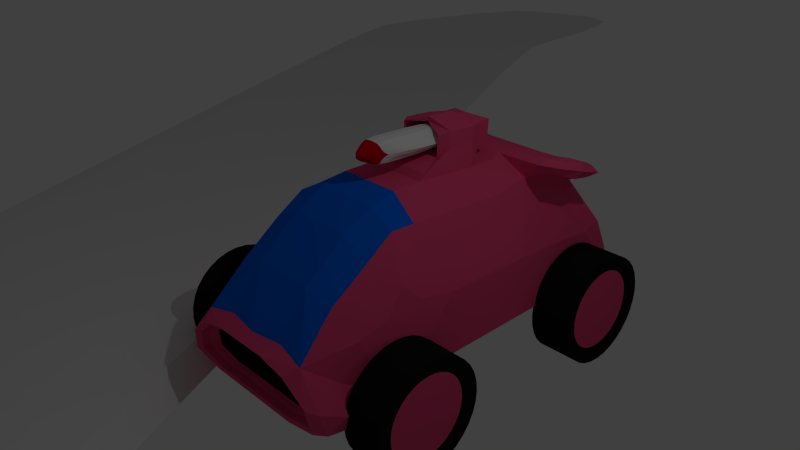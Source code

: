 # Source: Bridge_v2.blend  (saved by Blender 2.76.0; exported with 4.5.12 LTS)
import bpy
from mathutils import Matrix  # noqa: F401  (used for matrix-valued properties, if any)

bpy.ops.wm.read_factory_settings(use_empty=True)
scene = bpy.context.scene
scene.name = 'Scene'

# ---- collections
col_collection_1 = bpy.data.collections.new('Collection 1'); scene.collection.children.link(col_collection_1)

# ---- materials (node trees are filled in below, after node groups)
mat_body = bpy.data.materials.new('Body')
mat_body.alpha_threshold = 0.0
mat_body.use_transparent_shadow = False
mat_body.diffuse_color = (0.8, 0.07074, 0.1984, 1.0)
mat_body.roughness = 0.5
mat_body.line_color = (0.0, 0.0, 0.0, 1.0)
mat_glass = bpy.data.materials.new('Glass')
mat_glass.alpha_threshold = 0.0
mat_glass.use_transparent_shadow = False
mat_glass.diffuse_color = (0.0, 0.1365, 0.8, 1.0)
mat_glass.roughness = 0.5
mat_tire = bpy.data.materials.new('Tire')
mat_tire.alpha_threshold = 0.0
mat_tire.use_transparent_shadow = False
mat_tire.diffuse_color = (0.009018, 0.009018, 0.009018, 1.0)
mat_tire.roughness = 0.5
mat_base_002 = bpy.data.materials.new('Base.002')
mat_base_002.alpha_threshold = 0.0
mat_base_002.use_transparent_shadow = False
mat_base_002.roughness = 0.5
mat_hub_002 = bpy.data.materials.new('Hub.002')
mat_hub_002.alpha_threshold = 0.0
mat_hub_002.use_transparent_shadow = False
mat_hub_002.diffuse_color = (0.1025, 0.1025, 0.1025, 1.0)
mat_hub_002.roughness = 0.5
mat_wheel_002 = bpy.data.materials.new('Wheel.002')
mat_wheel_002.alpha_threshold = 0.0
mat_wheel_002.use_transparent_shadow = False
mat_wheel_002.diffuse_color = (0.01222, 0.01222, 0.01222, 1.0)
mat_wheel_002.roughness = 0.5
mat_body_002 = bpy.data.materials.new('Body.002')
mat_body_002.alpha_threshold = 0.0
mat_body_002.use_transparent_shadow = False
mat_body_002.roughness = 0.5
mat_glass_002 = bpy.data.materials.new('Glass.002')
mat_glass_002.alpha_threshold = 0.0
mat_glass_002.use_transparent_shadow = False
mat_glass_002.roughness = 0.5
mat_base = bpy.data.materials.new('Base')
mat_base.alpha_threshold = 0.0
mat_base.use_transparent_shadow = False
mat_base.roughness = 0.5
mat_hub = bpy.data.materials.new('Hub')
mat_hub.alpha_threshold = 0.0
mat_hub.use_transparent_shadow = False
mat_hub.diffuse_color = (0.1025, 0.1025, 0.1025, 1.0)
mat_hub.roughness = 0.5
mat_wheel = bpy.data.materials.new('Wheel')
mat_wheel.alpha_threshold = 0.0
mat_wheel.use_transparent_shadow = False
mat_wheel.diffuse_color = (0.01222, 0.01222, 0.01222, 1.0)
mat_wheel.roughness = 0.5
mat_body_004 = bpy.data.materials.new('Body.004')
mat_body_004.alpha_threshold = 0.0
mat_body_004.use_transparent_shadow = False
mat_body_004.roughness = 0.5
mat_glass_004 = bpy.data.materials.new('Glass.004')
mat_glass_004.alpha_threshold = 0.0
mat_glass_004.use_transparent_shadow = False
mat_glass_004.roughness = 0.5
mat_base_001 = bpy.data.materials.new('Base.001')
mat_base_001.alpha_threshold = 0.0
mat_base_001.use_transparent_shadow = False
mat_base_001.roughness = 0.5
mat_hub_001 = bpy.data.materials.new('Hub.001')
mat_hub_001.alpha_threshold = 0.0
mat_hub_001.use_transparent_shadow = False
mat_hub_001.diffuse_color = (0.1025, 0.1025, 0.1025, 1.0)
mat_hub_001.roughness = 0.5
mat_wheel_001 = bpy.data.materials.new('Wheel.001')
mat_wheel_001.alpha_threshold = 0.0
mat_wheel_001.use_transparent_shadow = False
mat_wheel_001.diffuse_color = (0.01222, 0.01222, 0.01222, 1.0)
mat_wheel_001.roughness = 0.5
mat_body_001 = bpy.data.materials.new('Body.001')
mat_body_001.alpha_threshold = 0.0
mat_body_001.use_transparent_shadow = False
mat_body_001.roughness = 0.5
mat_glass_001 = bpy.data.materials.new('Glass.001')
mat_glass_001.alpha_threshold = 0.0
mat_glass_001.use_transparent_shadow = False
mat_glass_001.roughness = 0.5
mat_base_003 = bpy.data.materials.new('Base.003')
mat_base_003.alpha_threshold = 0.0
mat_base_003.use_transparent_shadow = False
mat_base_003.roughness = 0.5
mat_hub_003 = bpy.data.materials.new('Hub.003')
mat_hub_003.alpha_threshold = 0.0
mat_hub_003.use_transparent_shadow = False
mat_hub_003.diffuse_color = (0.1025, 0.1025, 0.1025, 1.0)
mat_hub_003.roughness = 0.5
mat_wheel_003 = bpy.data.materials.new('Wheel.003')
mat_wheel_003.alpha_threshold = 0.0
mat_wheel_003.use_transparent_shadow = False
mat_wheel_003.diffuse_color = (0.01222, 0.01222, 0.01222, 1.0)
mat_wheel_003.roughness = 0.5
mat_body_003 = bpy.data.materials.new('Body.003')
mat_body_003.alpha_threshold = 0.0
mat_body_003.use_transparent_shadow = False
mat_body_003.roughness = 0.5
mat_glass_003 = bpy.data.materials.new('Glass.003')
mat_glass_003.alpha_threshold = 0.0
mat_glass_003.use_transparent_shadow = False
mat_glass_003.roughness = 0.5
mat_blade_002 = bpy.data.materials.new('Blade.002')
mat_blade_002.alpha_threshold = 0.0
mat_blade_002.use_transparent_shadow = False
mat_blade_002.diffuse_color = (0.6166, 0.0, 0.0107, 1.0)
mat_blade_002.roughness = 0.5
mat_pummel_002 = bpy.data.materials.new('Pummel.002')
mat_pummel_002.alpha_threshold = 0.0
mat_pummel_002.use_transparent_shadow = False
mat_pummel_002.roughness = 0.5

# ---- material node trees

# ---- world
world_world = bpy.data.worlds.new('World'); scene.world = world_world
world_world.color = (0.05088, 0.05088, 0.05088)
world_world.use_sun_shadow = False
world_world.sun_shadow_jitter_overblur = 0.0
world_world.cycles.sampling_method = 'NONE'
world_world.cycles.sample_map_resolution = 256

# ---- cameras
cam_camera = bpy.data.cameras.new('Camera')
cam_camera.clip_end = 100.0
cam_camera.lens = 35.0
cam_camera.sensor_width = 32.0
cam_camera.sensor_height = 18.0
cam_camera.ortho_scale = 7.314
cam_camera.dof.focus_distance = 0.0
cam_camera.dof.aperture_fstop = 128.0

# ---- lights
light_lamp = bpy.data.lights.new('Lamp', 'POINT')
light_lamp.transmission_factor = 0.0
light_lamp.cutoff_distance = 30.0
light_lamp.energy = 100.0
light_lamp.shadow_buffer_clip_start = 1.001
light_lamp.shadow_soft_size = 0.1
light_lamp.shadow_maximum_resolution = 0.006
light_lamp.use_absolute_resolution = True
light_lamp.cycles.use_multiple_importance_sampling = False

# ---- meshes
me_cube_007 = bpy.data.meshes.new('Cube.007')
me_cube_007.from_pydata([(-1.0, 1.0, -1.0), (-1.0, 1.0, 1.0), (-1.0, 0.0, 1.0), (-1.0, 0.0, -1.0), (-2.707, 4.013, -10.28), (-2.712, 4.025, -8.306), (-0.3333, 1.0, -1.0), (-0.3333, 1.0, 1.0), (-2.057, 4.316, -10.28), (-2.062, 4.328, -8.306), (-0.3333, 0.0, 1.0), (-0.3333, 0.0, -1.0), (-2.017, 4.207, -7.689), (-2.012, 4.195, -9.661), (-2.664, 3.905, -7.689), (-2.66, 3.894, -9.661), (0.0, 1.0, -1.0), (0.0, 0.0, 1.0), (0.0, 0.0, -1.0), (0.0, 1.0, 1.0), (-0.4639, 1.249, 0.326), (-1.129, 1.224, -1.672), (-0.4636, 1.248, -1.672), (-1.129, 1.225, 0.326), (-1.0, 0.8193, 1.0), (-1.0, 0.8193, -1.0), (-0.3333, 0.8193, -1.0), (-0.3333, 0.8192, 1.0), (0.0, 0.8193, 1.0), (0.0, 0.8193, -1.0), (-3.562, 6.174, -21.42), (-3.567, 6.186, -19.45), (-2.912, 6.477, -21.42), (-2.916, 6.489, -19.45), (0.0, 1.0, -1.0), (0.0, 0.0, 1.0), (0.0, 0.0, -1.0), (0.0, 1.0, 1.0), (0.0, 0.8193, -1.0), (0.0, 0.8193, 1.0), (-1.0, 0.0, -1.0), (-0.3333, 0.0, -1.0), (-0.3333, 0.0, 1.0), (0.0, 0.0, 1.0), (0.0, 0.0, -1.0), (-1.0, 0.0, 1.0), (0.0, 0.0, 1.0), (0.0, 0.0, -1.0), (-0.6667, 0.0, 1.0), (-2.387, 4.177, -8.306), (-2.382, 4.165, -10.28), (-0.6667, 0.0, -1.0), (-0.6667, 1.0, -1.0), (-0.6667, 1.0, 1.0), (-2.336, 4.045, -9.661), (-2.34, 4.056, -7.689), (-0.7965, 1.237, 0.326), (-0.7962, 1.236, -1.672), (-0.6667, 0.8193, -1.0), (-0.6667, 0.8193, 1.0), (-3.241, 6.337, -19.45), (-3.237, 6.326, -21.42), (-0.6667, 0.0, 1.0), (-0.6667, 0.0, -1.0), (-0.8192, 0.0, 1.0), (-2.545, 4.089, -10.28), (-0.8192, 1.0, -1.0), (-2.502, 3.98, -7.689), (-0.9628, 1.231, 0.326), (-0.8192, 0.8193, 1.0), (-3.399, 6.25, -21.42), (-0.8192, 0.0, 1.0), (-2.549, 4.101, -8.306), (-0.8192, 0.0, -1.0), (-0.8192, 1.0, 1.0), (-2.498, 3.969, -9.661), (-0.9625, 1.23, -1.672), (-0.8192, 0.8193, -1.0), (-3.404, 6.262, -19.45), (-0.8192, 0.0, -1.0)], [], [(24, 1, 0, 25), (69, 74, 1, 24), (14, 5, 4, 15), (9, 8, 32, 33), (20, 7, 6, 22), (67, 72, 5, 14), (58, 52, 6, 26), (39, 37, 7, 27), (54, 50, 8, 13), (57, 54, 13, 22), (68, 67, 14, 23), (9, 12, 13, 8), (23, 14, 15, 21), (37, 19, 16, 34), (38, 34, 16, 29), (1, 23, 21, 0), (74, 68, 23, 1), (52, 57, 22, 6), (12, 20, 22, 13), (47, 38, 29, 44), (46, 39, 27, 42), (63, 58, 26, 41), (71, 69, 24, 45), (45, 24, 25, 40), (60, 33, 32, 61), (4, 5, 31, 30), (65, 4, 30, 70), (49, 9, 33, 60), (43, 28, 39, 46), (41, 26, 38, 47), (26, 6, 34, 38), (7, 37, 34, 6), (28, 19, 37, 39), (11, 41, 47, 36), (17, 43, 46, 35), (2, 45, 40, 3), (64, 71, 45, 2), (51, 63, 41, 11), (35, 46, 42, 10), (36, 47, 44, 18), (73, 79, 63, 51), (10, 42, 62, 48), (72, 49, 60, 78), (8, 50, 61, 32), (78, 60, 61, 70), (42, 27, 59, 62), (79, 77, 58, 63), (66, 76, 57, 52), (7, 20, 56, 53), (20, 12, 55, 56), (76, 75, 54, 57), (75, 65, 50, 54), (77, 66, 52, 58), (12, 9, 49, 55), (27, 7, 53, 59), (25, 0, 66, 77), (15, 4, 65, 75), (21, 15, 75, 76), (0, 21, 76, 66), (40, 25, 77, 79), (31, 78, 70, 30), (5, 72, 78, 31), (3, 40, 79, 73), (48, 62, 71, 64), (50, 65, 70, 61), (62, 59, 69, 71), (53, 56, 68, 74), (56, 55, 67, 68), (55, 49, 72, 67), (59, 53, 74, 69)])
me_cube_007.use_remesh_preserve_volume = False
me_cube_007.use_remesh_preserve_attributes = False
me_cube_007.use_mirror_vertex_groups = False
me_cube_007.update()
me_cube_002 = bpy.data.meshes.new('Cube.002')
me_cube_002.from_pydata([(-0.2766, 0.287, 0.7852), (-0.2766, -0.06521, 0.8537), (0.2766, -0.06521, 0.8537), (0.2766, 0.287, 0.7852), (0.2766, 0.1089, 0.819), (-0.2766, 0.1089, 0.819), (-1.788e-07, -0.06521, 0.8537), (-2.98e-08, 0.287, 0.7852), (-0.2466, 0.3098, 1.045), (-0.2466, 0.151, 1.075), (-3.981e-08, 0.3503, 0.9647), (-0.2766, -0.03468, 0.9233), (-1.769e-07, -0.03468, 0.9233), (0.2766, -0.03468, 0.9233), (0.2466, 0.151, 1.075), (0.2466, 0.3098, 1.045), (-9.861e-08, 0.1652, 0.9901), (0.1383, -0.06521, 0.8537), (0.1383, 0.287, 0.7852), (0.1383, -0.03468, 0.9233), (0.1912, 0.3905, 0.9322), (0.1912, 0.09716, 0.9788), (-0.1383, 0.287, 0.7852), (-0.1383, -0.06521, 0.8537), (-0.1912, 0.3905, 0.9322), (-0.1383, -0.03468, 0.9233), (-0.1912, 0.09716, 0.9788), (-0.2466, 0.316, 1.221), (-0.2466, 0.1572, 1.251), (0.2466, 0.1572, 1.251), (0.2466, 0.316, 1.221), (0.1912, 0.4002, 1.205), (0.1912, 0.1069, 1.213), (-0.1912, 0.4002, 1.205), (-0.1912, 0.1069, 1.252), (-4.843e-08, 0.3464, 1.253), (-1.148e-07, 0.1572, 1.283), (-6.171e-08, 0.316, 1.31), (-1.148e-07, 0.1572, 1.341), (-4.843e-08, 0.4095, 1.253), (-0.1912, 0.4634, 1.205), (0.1912, 0.4634, 1.205), (-0.1912, 0.4536, 0.9322), (0.1912, 0.4536, 0.9322), (-3.981e-08, 0.4135, 0.9647)], [], [(5, 1, 11, 9), (4, 3, 15, 14), (10, 24, 42, 44), (22, 0, 8, 24), (24, 26, 16, 10), (25, 12, 16, 26), (19, 21, 16, 12), (20, 10, 16, 21), (0, 5, 9, 8), (2, 4, 14, 13), (6, 17, 19, 12), (18, 7, 10, 20), (3, 18, 20, 15), (8, 9, 28, 27), (13, 14, 21, 19), (33, 40, 42, 24), (11, 25, 26, 9), (20, 21, 32, 31), (7, 22, 24, 10), (30, 31, 32, 29), (27, 28, 34, 33), (9, 26, 34, 28), (14, 15, 30, 29), (24, 8, 27, 33), (26, 24, 33, 34), (21, 14, 29, 32), (15, 20, 31, 30), (35, 36, 34, 33), (37, 30, 31, 35), (36, 32, 29, 38), (37, 27, 28, 38), (30, 37, 38, 29), (34, 36, 38, 28), (27, 37, 35, 33), (31, 32, 36, 35), (20, 10, 44, 43), (31, 20, 43, 41), (31, 41, 39, 35), (44, 39, 41, 43), (44, 42, 40, 39), (13, 19, 17, 2), (11, 1, 23, 25), (33, 35, 39, 40), (6, 12, 25, 23), (20, 31, 35, 10), (33, 24, 10, 35)])
me_cube_002.materials.append(mat_body)
me_cube_002.materials.append(mat_glass)
me_cube_002.materials.append(mat_tire)
me_cube_002.use_remesh_preserve_volume = False
me_cube_002.use_remesh_preserve_attributes = False
me_cube_002.use_mirror_vertex_groups = False
me_cube_002.update()
me_cube_001 = bpy.data.meshes.new('Cube.001')
me_cube_001.from_pydata([(1.174, 0.8811, -0.3582), (1.174, 0.8302, -0.2983), (0.9904, 0.8811, -0.3582), (0.9904, 0.8302, -0.2983)], [], [(3, 1, 0, 2)])
me_cube_001.polygons.foreach_set('material_index', [15])
me_cube_001.materials.append(mat_body)
me_cube_001.materials.append(mat_glass)
me_cube_001.materials.append(mat_tire)
me_cube_001.materials.append(mat_base_002)
me_cube_001.materials.append(mat_hub_002)
me_cube_001.materials.append(mat_wheel_002)
me_cube_001.materials.append(mat_body_002)
me_cube_001.materials.append(mat_glass_002)
me_cube_001.materials.append(mat_base)
me_cube_001.materials.append(mat_hub)
me_cube_001.materials.append(mat_wheel)
me_cube_001.materials.append(mat_body_004)
me_cube_001.materials.append(mat_glass_004)
me_cube_001.materials.append(mat_base_001)
me_cube_001.materials.append(mat_hub_001)
me_cube_001.materials.append(mat_wheel_001)
me_cube_001.materials.append(mat_body_001)
me_cube_001.materials.append(mat_glass_001)
me_cube_001.materials.append(mat_base_003)
me_cube_001.materials.append(mat_hub_003)
me_cube_001.materials.append(mat_wheel_003)
me_cube_001.materials.append(mat_body_003)
me_cube_001.materials.append(mat_glass_003)
me_cube_001.use_remesh_preserve_volume = False
me_cube_001.use_remesh_preserve_attributes = False
me_cube_001.use_mirror_vertex_groups = False
me_cube_001.update()
me_cube = bpy.data.meshes.new('Cube')
me_cube.from_pydata([(-0.3883, -0.7695, -0.6275), (-0.2766, -0.3648, 0.7966), (-0.7021, -0.4229, 0.1977), (-0.2766, -0.7462, 0.2246), (-0.7766, 0.8597, -0.1964), (-0.3883, 1.119, -0.2687), (-0.7766, -0.1465, -0.07314), (0.7766, 0.348, -0.1074), (-0.2766, 0.287, 0.7852), (-0.5, 0.409, -1.0), (-0.7021, -0.6771, -0.1836), (0.7766, -0.1465, -0.07314), (-0.2766, -0.06521, 0.8537), (-0.5, -0.2278, -1.0), (-0.5, 1.068, -1.0), (-0.2766, 0.4941, 0.8198), (0.7766, 0.8597, -0.1964), (-0.7766, 0.348, -0.1074), (0.2766, 0.8629, 0.5304), (0.5, 1.068, -1.0), (0.5, -0.2278, -1.0), (0.2766, -0.06521, 0.8537), (0.5, 0.409, -1.0), (0.2766, 0.287, 0.7852), (0.3883, 1.119, -0.2687), (0.2766, -0.7462, 0.2246), (0.2766, -0.3648, 0.7966), (0.3883, -0.7695, -0.6275), (0.7021, -0.6771, -0.1836), (0.7021, -0.4229, 0.1977), (0.5, -0.7472, -1.0), (-0.5, -0.7472, -1.0), (0.8511, -0.8315, -0.7517), (-0.8511, -0.8315, -0.7517), (-0.2498, -0.9978, -0.2911), (-0.4516, -0.9576, -0.9639), (0.7014, -0.9777, -0.6275), (0.2498, -0.9978, -0.2911), (0.4516, -0.9576, -0.9639), (-0.7014, -0.9777, -0.6275), (0.6261, -0.9299, -0.6275), (-0.4031, -0.9119, -0.9278), (-0.223, -0.9478, -0.3272), (-0.6261, -0.9299, -0.6275), (0.4031, -0.9119, -0.9278), (0.223, -0.9478, -0.3272), (-0.4174, -0.882, -0.6275), (0.2688, -0.87, -0.8277), (0.1487, -0.894, -0.4273), (0.4174, -0.882, -0.6275), (-0.2688, -0.87, -0.8277), (-0.1487, -0.894, -0.4273), (-0.2766, 0.7055, 0.743), (0.2766, 0.7055, 0.743), (-0.7266, 0.4659, 0.8659), (0.2766, 0.4941, 0.8198), (-0.2766, 0.8629, 0.5304), (0.7266, 0.4659, 0.8659), (-0.9, 0.6785, 0.723), (0.9, 0.6785, 0.723), (0.7266, 0.8911, 0.5322), (-0.7266, 0.7096, 0.7925), (-0.7266, 0.8912, 0.5322), (-0.7266, 0.6474, 0.6056), (0.7266, 0.6474, 0.6056), (0.7266, 0.7096, 0.7925), (0.6989, -0.7634, -0.5636), (-0.4721, 1.247, -0.8172), (0.6795, 1.054, -0.2506), (-0.2936, -0.9027, -0.2408), (0.5213, -0.7289, 0.1226), (-0.8191, 1.016, -0.7991), (-0.5213, -0.7289, 0.1226), (-0.6795, 1.054, -0.2506), (0.5213, -0.3794, 0.6469), (-0.3045, 0.9133, 0.2967), (-0.2766, -0.5239, 0.6074), (-0.6524, 0.7025, 0.4059), (0.8191, 0.3937, -0.7769), (-0.8191, -0.2075, -0.7683), (0.5399, 0.3023, 0.562), (-0.5399, -0.08553, 0.622), (-0.7766, 0.09794, -0.09052), (0.7766, 0.09794, -0.09052), (0.2766, 0.1089, 0.819), (-0.5, 0.08698, -1.0), (0.8191, -0.2075, -0.7683), (0.5399, -0.08553, 0.622), (-0.6989, -0.7634, -0.5636), (-0.5213, -0.3794, 0.6469), (-0.758, -0.3364, 0.00339), (0.758, -0.3364, 0.00339), (0.2766, -0.2262, 0.8571), (-0.4777, -0.5645, -0.9255), (-0.8191, 0.3937, -0.7769), (-0.5399, 0.3023, 0.562), (0.8191, 1.016, -0.7991), (0.6524, 0.7025, 0.4059), (-0.5, 0.7365, -1.0), (0.2766, 0.4289, 0.7772), (0.7766, 0.6024, -0.138), (-0.7766, 0.6024, -0.138), (0.4721, 1.247, -0.8172), (0.2936, -0.9027, -0.2408), (0.3045, 0.9133, 0.2967), (0.2766, -0.5239, 0.6074), (-0.2766, 0.1089, 0.819), (0.5, 0.08698, -1.0), (-0.2766, -0.2262, 0.8571), (0.4777, -0.5645, -0.9255), (0.5, 0.7365, -1.0), (-0.2766, 0.4289, 0.7772), (1.118e-07, 0.8629, 0.5304), (1.49e-07, 1.068, -1.0), (2.98e-08, -0.2278, -1.0), (-1.788e-07, -0.06521, 0.8537), (8.196e-08, 0.409, -1.0), (-2.98e-08, 0.287, 0.7852), (1.49e-07, 1.119, -0.2687), (-1.341e-07, -0.7462, 0.2246), (-2.608e-07, -0.3648, 0.7966), (0.0, -0.7695, -0.6275), (-0.7393, -0.5328, -0.0704), (0.7393, -0.5328, -0.0704), (-0.4879, -0.9039, -0.991), (0.4879, -0.9039, -0.991), (0.0, -0.7472, -1.0), (0.8378, -0.7683, -0.9379), (-0.8378, -0.7683, -0.9379), (0.7764, -0.9412, -0.6586), (-0.7764, -0.9412, -0.6586), (-0.2297, -0.9843, -0.3182), (0.2297, -0.9843, -0.3182), (-0.4152, -0.9473, -0.9369), (0.4152, -0.9473, -0.9369), (0.6449, -0.9658, -0.6275), (-0.6449, -0.9658, -0.6275), (-0.4876, -0.9928, -0.3752), (0.0, -0.9978, -0.2911), (0.0, -0.9576, -0.9639), (-0.7398, -0.9626, -0.8798), (0.7398, -0.9626, -0.8798), (0.4876, -0.9928, -0.3752), (-0.2044, -0.9104, -0.3522), (0.2044, -0.9104, -0.3522), (-0.3695, -0.8775, -0.9028), (0.3695, -0.8775, -0.9028), (0.574, -0.894, -0.6275), (-0.574, -0.894, -0.6275), (0.6605, -0.9164, -0.8528), (0.4353, -0.9433, -0.4023), (0.0, -0.9119, -0.9278), (-0.6605, -0.9164, -0.8528), (-0.4353, -0.9433, -0.4023), (0.0, -0.9478, -0.3272), (0.253, -0.8895, -0.5024), (-0.3731, -0.8745, -0.7527), (-0.253, -0.8895, -0.5024), (0.0, -0.8715, -0.8027), (0.3731, -0.8745, -0.7527), (0.0, -0.8925, -0.4523), (-0.2766, 0.837, 0.6175), (-0.5274, 0.7065, 0.7553), (0.5274, 0.7065, 0.7553), (0.2766, 0.5605, 0.8345), (0.2766, 0.837, 0.6175), (-0.2766, 0.5605, 0.8345), (1.192e-07, 0.7055, 0.743), (0.5274, 0.87, 0.5309), (8.941e-08, 0.4941, 0.8198), (-0.5274, 0.4871, 0.8313), (-0.5274, 0.87, 0.5309), (0.5274, 0.4871, 0.8313), (-0.8566, 0.6531, 0.6342), (0.8566, 0.6531, 0.6342), (-0.8566, 0.7039, 0.7999), (0.8566, 0.7039, 0.7999), (0.8566, 0.8521, 0.5808), (-0.8566, 0.5049, 0.8533), (-0.8566, 0.8521, 0.5808), (0.8566, 0.5049, 0.8533), (0.7266, 0.4957, 0.7541), (0.7266, 0.5424, 0.8943), (-0.7266, 0.5424, 0.8943), (-0.7266, 0.4957, 0.7541), (0.7266, 0.8613, 0.644), (0.7266, 0.8146, 0.5038), (-0.7266, 0.8613, 0.644), (-0.7266, 0.8146, 0.5038), (0.6909, 1.136, -0.667), (0.5575, -0.926, -0.3034), (-0.5575, -0.926, -0.3034), (-0.6909, 1.136, -0.667), (0.5679, 0.8559, 0.3748), (0.5306, -0.5262, 0.438), (-0.5306, -0.5262, 0.438), (-0.5679, 0.8559, 0.3748), (0.8191, 0.08972, -0.7726), (-0.8191, 0.08972, -0.7726), (0.5399, 0.1062, 0.5916), (-0.5399, 0.1062, 0.5916), (0.8736, -0.5375, -0.7947), (0.5352, -0.2537, 0.6436), (-0.8736, -0.5375, -0.7947), (-0.5352, -0.2537, 0.6436), (-0.8191, 0.703, -0.7845), (-0.5665, 0.4828, 0.6537), (0.8191, 0.703, -0.7845), (0.5665, 0.4828, 0.6537), (1.636e-07, 1.247, -0.8172), (-1.975e-08, -0.9286, -0.2446), (1.107e-07, 0.9133, 0.2967), (-2.25e-07, -0.5239, 0.6074), (5.96e-08, 0.08698, -1.0), (-2.298e-07, -0.2262, 0.8571), (4.371e-09, -0.5577, -0.9454), (1.192e-07, 0.7365, -1.0), (4.773e-08, 0.4289, 0.7772), (0.804, -0.9132, -0.9079), (-0.804, -0.9132, -0.9079), (0.0, -0.9039, -0.991), (0.4484, -0.9796, -0.3955), (-0.4484, -0.9796, -0.3955), (0.0, -0.9843, -0.3182), (0.6803, -0.9519, -0.8595), (-0.6803, -0.9519, -0.8595), (0.0, -0.9473, -0.9369), (0.3897, -0.9059, -0.4273), (-0.3897, -0.9059, -0.4273), (0.0, -0.9101, -0.3585), (0.5886, -0.882, -0.8277), (-0.5886, -0.882, -0.8277), (0.0, -0.8779, -0.8966), (0.0, -0.882, -0.6275), (1.215e-07, 0.837, 0.6175), (-0.5274, 0.8431, 0.6241), (-0.5274, 0.556, 0.8495), (0.5274, 0.8431, 0.6241), (0.5274, 0.556, 0.8495), (1.043e-07, 0.5605, 0.8345), (-0.8229, 0.5359, 0.7524), (-0.8229, 0.7847, 0.5572), (0.8229, 0.7847, 0.5572), (0.8229, 0.5359, 0.7524), (-0.8229, 0.5723, 0.8676), (-0.8229, 0.8211, 0.6724), (0.8229, 0.8211, 0.6724), (0.8229, 0.5723, 0.8676), (1.174, -0.2393, -0.8975), (1.174, -0.2449, -0.7709), (1.174, -0.2617, -0.6493), (1.174, -0.2889, -0.5372), (1.174, -0.3255, -0.4389), (1.174, -0.3701, -0.3582), (1.174, -0.421, -0.2983), (1.174, -0.4762, -0.2614), (1.174, -0.5337, -0.2489), (1.174, -0.5911, -0.2614), (1.174, -0.6463, -0.2983), (1.174, -0.6972, -0.3582), (1.174, -0.7418, -0.4389), (1.174, -0.7784, -0.5372), (1.174, -0.8056, -0.6493), (1.174, -0.8224, -0.7709), (1.174, -0.8281, -0.8975), (1.174, -0.8224, -1.024), (1.174, -0.8056, -1.146), (1.174, -0.7784, -1.258), (1.174, -0.7418, -1.356), (1.174, -0.6972, -1.437), (1.174, -0.6463, -1.497), (1.174, -0.5911, -1.534), (1.174, -0.5337, -1.546), (1.174, -0.4762, -1.534), (1.174, -0.421, -1.497), (1.174, -0.3701, -1.437), (1.174, -0.3255, -1.356), (1.174, -0.2889, -1.258), (1.174, -0.2617, -1.146), (1.174, -0.2449, -1.024), (1.146, -0.3182, -0.8975), (1.146, -0.3223, -0.8048), (1.146, -0.3346, -0.7158), (1.146, -0.3545, -0.6337), (1.146, -0.3813, -0.5618), (1.146, -0.4139, -0.5027), (1.146, -0.4512, -0.4589), (1.146, -0.4916, -0.4319), (1.146, -0.5337, -0.4227), (1.146, -0.5757, -0.4319), (1.146, -0.6161, -0.4589), (1.146, -0.6534, -0.5027), (1.146, -0.686, -0.5618), (1.146, -0.7128, -0.6337), (1.146, -0.7328, -0.7158), (1.146, -0.745, -0.8048), (1.146, -0.7492, -0.8975), (1.146, -0.745, -0.9901), (1.146, -0.7328, -1.079), (1.146, -0.7128, -1.161), (1.146, -0.686, -1.233), (1.146, -0.6534, -1.292), (1.146, -0.6161, -1.336), (1.146, -0.5757, -1.363), (1.146, -0.5337, -1.372), (1.146, -0.4916, -1.363), (1.146, -0.4512, -1.336), (1.146, -0.4139, -1.292), (1.146, -0.3813, -1.233), (1.146, -0.3545, -1.161), (1.146, -0.3346, -1.079), (1.146, -0.3223, -0.9901), (1.146, -0.3182, -0.8975), (1.146, -0.3223, -0.8048), (1.146, -0.3346, -0.7158), (1.146, -0.3545, -0.6337), (1.146, -0.3813, -0.5618), (1.146, -0.4139, -0.5027), (1.146, -0.4512, -0.4589), (1.146, -0.4916, -0.4319), (1.146, -0.5337, -0.4227), (1.146, -0.5757, -0.4319), (1.146, -0.6161, -0.4589), (1.146, -0.6534, -0.5027), (1.146, -0.686, -0.5618), (1.146, -0.7128, -0.6337), (1.146, -0.7328, -0.7158), (1.146, -0.745, -0.8048), (1.146, -0.7492, -0.8975), (1.146, -0.745, -0.9901), (1.146, -0.7328, -1.079), (1.146, -0.7128, -1.161), (1.146, -0.686, -1.233), (1.146, -0.6534, -1.292), (1.146, -0.6161, -1.336), (1.146, -0.5757, -1.363), (1.146, -0.5337, -1.372), (1.146, -0.4916, -1.363), (1.146, -0.4512, -1.336), (1.146, -0.4139, -1.292), (1.146, -0.3813, -1.233), (1.146, -0.3545, -1.161), (1.146, -0.3346, -1.079), (1.146, -0.3223, -0.9901), (1.146, -0.5337, -0.8975), (0.9904, -0.2393, -0.8975), (0.9904, -0.2449, -0.7709), (0.9904, -0.2617, -0.6493), (0.9904, -0.2889, -0.5372), (0.9904, -0.3255, -0.4389), (0.9904, -0.3701, -0.3582), (0.9904, -0.421, -0.2983), (0.9904, -0.4762, -0.2614), (0.9904, -0.5337, -0.2489), (0.9904, -0.5911, -0.2614), (0.9904, -0.6463, -0.2983), (0.9904, -0.6972, -0.3582), (0.9904, -0.7418, -0.4389), (0.9904, -0.7784, -0.5372), (0.9904, -0.8056, -0.6493), (0.9904, -0.8224, -0.7709), (0.9904, -0.8281, -0.8975), (0.9904, -0.8224, -1.024), (0.9904, -0.8056, -1.146), (0.9904, -0.7784, -1.258), (0.9904, -0.7418, -1.356), (0.9904, -0.6972, -1.437), (0.9904, -0.6463, -1.497), (0.9904, -0.5911, -1.534), (0.9904, -0.5337, -1.546), (0.9904, -0.4762, -1.534), (0.9904, -0.421, -1.497), (0.9904, -0.3701, -1.437), (0.9904, -0.3255, -1.356), (0.9904, -0.2889, -1.258), (0.9904, -0.2617, -1.146), (0.9904, -0.2449, -1.024), (0.8066, -0.2393, -0.8975), (0.8066, -0.2449, -0.7709), (0.8066, -0.2617, -0.6493), (0.8066, -0.2889, -0.5372), (0.8066, -0.3255, -0.4389), (0.8066, -0.3701, -0.3582), (0.8066, -0.421, -0.2983), (0.8066, -0.4762, -0.2614), (0.8066, -0.5337, -0.2489), (0.8066, -0.5911, -0.2614), (0.8066, -0.6463, -0.2983), (0.8066, -0.6972, -0.3582), (0.8066, -0.7418, -0.4389), (0.8066, -0.7784, -0.5372), (0.8066, -0.8056, -0.6493), (0.8066, -0.8224, -0.7709), (0.8066, -0.8281, -0.8975), (0.8066, -0.8224, -1.024), (0.8066, -0.8056, -1.146), (0.8066, -0.7784, -1.258), (0.8066, -0.7418, -1.356), (0.8066, -0.6972, -1.437), (0.8066, -0.6463, -1.497), (0.8066, -0.5911, -1.534), (0.8066, -0.5337, -1.546), (0.8066, -0.4762, -1.534), (0.8066, -0.421, -1.497), (0.8066, -0.3701, -1.437), (0.8066, -0.3255, -1.356), (0.8066, -0.2889, -1.258), (0.8066, -0.2617, -1.146), (0.8066, -0.2449, -1.024), (0.8353, -0.3182, -0.8975), (0.8353, -0.3223, -0.8048), (0.8353, -0.3346, -0.7158), (0.8353, -0.3545, -0.6337), (0.8353, -0.3813, -0.5618), (0.8353, -0.4139, -0.5027), (0.8353, -0.4512, -0.4589), (0.8353, -0.4916, -0.4319), (0.8353, -0.5337, -0.4227), (0.8353, -0.5757, -0.4319), (0.8353, -0.6161, -0.4589), (0.8353, -0.6534, -0.5027), (0.8353, -0.686, -0.5618), (0.8353, -0.7128, -0.6337), (0.8353, -0.7328, -0.7158), (0.8353, -0.745, -0.8048), (0.8353, -0.7492, -0.8975), (0.8353, -0.745, -0.9901), (0.8353, -0.7328, -1.079), (0.8353, -0.7128, -1.161), (0.8353, -0.686, -1.233), (0.8353, -0.6534, -1.292), (0.8353, -0.6161, -1.336), (0.8353, -0.5757, -1.363), (0.8353, -0.5337, -1.372), (0.8353, -0.4916, -1.363), (0.8353, -0.4512, -1.336), (0.8353, -0.4139, -1.292), (0.8353, -0.3813, -1.233), (0.8353, -0.3545, -1.161), (0.8353, -0.3346, -1.079), (0.8353, -0.3223, -0.9901), (0.8353, -0.3182, -0.8975), (0.8353, -0.3223, -0.8048), (0.8353, -0.3346, -0.7158), (0.8353, -0.3545, -0.6337), (0.8353, -0.3813, -0.5618), (0.8353, -0.4139, -0.5027), (0.8353, -0.4512, -0.4589), (0.8353, -0.4916, -0.4319), (0.8353, -0.5337, -0.4227), (0.8353, -0.5757, -0.4319), (0.8353, -0.6161, -0.4589), (0.8353, -0.6534, -0.5027), (0.8353, -0.686, -0.5618), (0.8353, -0.7128, -0.6337), (0.8353, -0.7328, -0.7158), (0.8353, -0.745, -0.8048), (0.8353, -0.7492, -0.8975), (0.8353, -0.745, -0.9901), (0.8353, -0.7328, -1.079), (0.8353, -0.7128, -1.161), (0.8353, -0.686, -1.233), (0.8353, -0.6534, -1.292), (0.8353, -0.6161, -1.336), (0.8353, -0.5757, -1.363), (0.8353, -0.5337, -1.372), (0.8353, -0.4916, -1.363), (0.8353, -0.4512, -1.336), (0.8353, -0.4139, -1.292), (0.8353, -0.3813, -1.233), (0.8353, -0.3545, -1.161), (0.8353, -0.3346, -1.079), (0.8353, -0.3223, -0.9901), (0.8353, -0.5337, -0.8975), (1.174, 1.012, -0.8975), (1.174, 1.006, -0.7709), (1.174, 0.9896, -0.6493), (1.174, 0.9624, -0.5372), (1.174, 0.9258, -0.4389), (1.174, 0.8811, -0.3582), (1.174, 0.8302, -0.2983), (1.174, 0.775, -0.2614), (1.174, 0.7176, -0.2489), (1.174, 0.6601, -0.2614), (1.174, 0.6049, -0.2983), (1.174, 0.554, -0.3582), (1.174, 0.5094, -0.4389), (1.174, 0.4728, -0.5372), (1.174, 0.4456, -0.6493), (1.174, 0.4288, -0.7709), (1.174, 0.4232, -0.8975), (1.174, 0.4288, -1.024), (1.174, 0.4456, -1.146), (1.174, 0.4728, -1.258), (1.174, 0.5094, -1.356), (1.174, 0.554, -1.437), (1.174, 0.6049, -1.497), (1.174, 0.6601, -1.534), (1.174, 0.7176, -1.546), (1.174, 0.775, -1.534), (1.174, 0.8302, -1.497), (1.174, 0.8811, -1.437), (1.174, 0.9258, -1.356), (1.174, 0.9624, -1.258), (1.174, 0.9896, -1.146), (1.174, 1.006, -1.024), (1.146, 0.9331, -0.8975), (1.146, 0.9289, -0.8048), (1.146, 0.9167, -0.7158), (1.146, 0.8968, -0.6337), (1.146, 0.87, -0.5618), (1.146, 0.8373, -0.5027), (1.146, 0.8, -0.4589), (1.146, 0.7596, -0.4319), (1.146, 0.7176, -0.4227), (1.146, 0.6755, -0.4319), (1.146, 0.6351, -0.4589), (1.146, 0.5979, -0.5027), (1.146, 0.5652, -0.5618), (1.146, 0.5384, -0.6337), (1.146, 0.5185, -0.7158), (1.146, 0.5062, -0.8048), (1.146, 0.5021, -0.8975), (1.146, 0.5062, -0.9901), (1.146, 0.5185, -1.079), (1.146, 0.5384, -1.161), (1.146, 0.5652, -1.233), (1.146, 0.5979, -1.292), (1.146, 0.6351, -1.336), (1.146, 0.6755, -1.363), (1.146, 0.7176, -1.372), (1.146, 0.7596, -1.363), (1.146, 0.8, -1.336), (1.146, 0.8373, -1.292), (1.146, 0.87, -1.233), (1.146, 0.8968, -1.161), (1.146, 0.9167, -1.079), (1.146, 0.9289, -0.9901), (1.146, 0.9331, -0.8975), (1.146, 0.9289, -0.8048), (1.146, 0.9167, -0.7158), (1.146, 0.8968, -0.6337), (1.146, 0.87, -0.5618), (1.146, 0.8373, -0.5027), (1.146, 0.8, -0.4589), (1.146, 0.7596, -0.4319), (1.146, 0.7176, -0.4227), (1.146, 0.6755, -0.4319), (1.146, 0.6351, -0.4589), (1.146, 0.5979, -0.5027), (1.146, 0.5652, -0.5618), (1.146, 0.5384, -0.6337), (1.146, 0.5185, -0.7158), (1.146, 0.5062, -0.8048), (1.146, 0.5021, -0.8975), (1.146, 0.5062, -0.9901), (1.146, 0.5185, -1.079), (1.146, 0.5384, -1.161), (1.146, 0.5652, -1.233), (1.146, 0.5979, -1.292), (1.146, 0.6351, -1.336), (1.146, 0.6755, -1.363), (1.146, 0.7176, -1.372), (1.146, 0.7596, -1.363), (1.146, 0.8, -1.336), (1.146, 0.8373, -1.292), (1.146, 0.87, -1.233), (1.146, 0.8968, -1.161), (1.146, 0.9167, -1.079), (1.146, 0.9289, -0.9901), (1.146, 0.7176, -0.8975), (0.9904, 1.012, -0.8975), (0.9904, 1.006, -0.7709), (0.9904, 0.9896, -0.6493), (0.9904, 0.9624, -0.5372), (0.9904, 0.9258, -0.4389), (0.9904, 0.8811, -0.3582), (0.9904, 0.8302, -0.2983), (0.9904, 0.775, -0.2614), (0.9904, 0.7176, -0.2489), (0.9904, 0.6601, -0.2614), (0.9904, 0.6049, -0.2983), (0.9904, 0.554, -0.3582), (0.9904, 0.5094, -0.4389), (0.9904, 0.4728, -0.5372), (0.9904, 0.4456, -0.6493), (0.9904, 0.4288, -0.7709), (0.9904, 0.4232, -0.8975), (0.9904, 0.4288, -1.024), (0.9904, 0.4456, -1.146), (0.9904, 0.4728, -1.258), (0.9904, 0.5094, -1.356), (0.9904, 0.554, -1.437), (0.9904, 0.6049, -1.497), (0.9904, 0.6601, -1.534), (0.9904, 0.7176, -1.546), (0.9904, 0.775, -1.534), (0.9904, 0.8302, -1.497), (0.9904, 0.8811, -1.437), (0.9904, 0.9258, -1.356), (0.9904, 0.9624, -1.258), (0.9904, 0.9896, -1.146), (0.9904, 1.006, -1.024), (0.8066, 1.012, -0.8975), (0.8066, 1.006, -0.7709), (0.8066, 0.9896, -0.6493), (0.8066, 0.9624, -0.5372), (0.8066, 0.9258, -0.4389), (0.8066, 0.8811, -0.3582), (0.8066, 0.8302, -0.2983), (0.8066, 0.775, -0.2614), (0.8066, 0.7176, -0.2489), (0.8066, 0.6601, -0.2614), (0.8066, 0.6049, -0.2983), (0.8066, 0.554, -0.3582), (0.8066, 0.5094, -0.4389), (0.8066, 0.4728, -0.5372), (0.8066, 0.4456, -0.6493), (0.8066, 0.4288, -0.7709), (0.8066, 0.4232, -0.8975), (0.8066, 0.4288, -1.024), (0.8066, 0.4456, -1.146), (0.8066, 0.4728, -1.258), (0.8066, 0.5094, -1.356), (0.8066, 0.554, -1.437), (0.8066, 0.6049, -1.497), (0.8066, 0.6601, -1.534), (0.8066, 0.7176, -1.546), (0.8066, 0.775, -1.534), (0.8066, 0.8302, -1.497), (0.8066, 0.8811, -1.437), (0.8066, 0.9258, -1.356), (0.8066, 0.9624, -1.258), (0.8066, 0.9896, -1.146), (0.8066, 1.006, -1.024), (0.8353, 0.9331, -0.8975), (0.8353, 0.9289, -0.8048), (0.8353, 0.9167, -0.7158), (0.8353, 0.8968, -0.6337), (0.8353, 0.87, -0.5618), (0.8353, 0.8373, -0.5027), (0.8353, 0.8, -0.4589), (0.8353, 0.7596, -0.4319), (0.8353, 0.7176, -0.4227), (0.8353, 0.6755, -0.4319), (0.8353, 0.6351, -0.4589), (0.8353, 0.5979, -0.5027), (0.8353, 0.5652, -0.5618), (0.8353, 0.5384, -0.6337), (0.8353, 0.5185, -0.7158), (0.8353, 0.5062, -0.8048), (0.8353, 0.5021, -0.8975), (0.8353, 0.5062, -0.9901), (0.8353, 0.5185, -1.079), (0.8353, 0.5384, -1.161), (0.8353, 0.5652, -1.233), (0.8353, 0.5979, -1.292), (0.8353, 0.6351, -1.336), (0.8353, 0.6755, -1.363), (0.8353, 0.7176, -1.372), (0.8353, 0.7596, -1.363), (0.8353, 0.8, -1.336), (0.8353, 0.8373, -1.292), (0.8353, 0.87, -1.233), (0.8353, 0.8968, -1.161), (0.8353, 0.9167, -1.079), (0.8353, 0.9289, -0.9901), (0.8353, 0.9331, -0.8975), (0.8353, 0.9289, -0.8048), (0.8353, 0.9167, -0.7158), (0.8353, 0.8968, -0.6337), (0.8353, 0.87, -0.5618), (0.8353, 0.8373, -0.5027), (0.8353, 0.8, -0.4589), (0.8353, 0.7596, -0.4319), (0.8353, 0.7176, -0.4227), (0.8353, 0.6755, -0.4319), (0.8353, 0.6351, -0.4589), (0.8353, 0.5979, -0.5027), (0.8353, 0.5652, -0.5618), (0.8353, 0.5384, -0.6337), (0.8353, 0.5185, -0.7158), (0.8353, 0.5062, -0.8048), (0.8353, 0.5021, -0.8975), (0.8353, 0.5062, -0.9901), (0.8353, 0.5185, -1.079), (0.8353, 0.5384, -1.161), (0.8353, 0.5652, -1.233), (0.8353, 0.5979, -1.292), (0.8353, 0.6351, -1.336), (0.8353, 0.6755, -1.363), (0.8353, 0.7176, -1.372), (0.8353, 0.7596, -1.363), (0.8353, 0.8, -1.336), (0.8353, 0.8373, -1.292), (0.8353, 0.87, -1.233), (0.8353, 0.8968, -1.161), (0.8353, 0.9167, -1.079), (0.8353, 0.9289, -0.9901), (0.8353, 0.7176, -0.8975), (-0.8066, -0.2393, -0.8975), (-0.8066, -0.2449, -0.7709), (-0.8066, -0.2617, -0.6493), (-0.8066, -0.2889, -0.5372), (-0.8066, -0.3255, -0.4389), (-0.8066, -0.3701, -0.3582), (-0.8066, -0.421, -0.2983), (-0.8066, -0.4762, -0.2614), (-0.8066, -0.5337, -0.2489), (-0.8066, -0.5911, -0.2614), (-0.8066, -0.6463, -0.2983), (-0.8066, -0.6972, -0.3582), (-0.8066, -0.7418, -0.4389), (-0.8066, -0.7784, -0.5372), (-0.8066, -0.8056, -0.6493), (-0.8066, -0.8224, -0.7709), (-0.8066, -0.8281, -0.8975), (-0.8066, -0.8224, -1.024), (-0.8066, -0.8056, -1.146), (-0.8066, -0.7784, -1.258), (-0.8066, -0.7418, -1.356), (-0.8066, -0.6972, -1.437), (-0.8066, -0.6463, -1.497), (-0.8066, -0.5911, -1.534), (-0.8066, -0.5337, -1.546), (-0.8066, -0.4762, -1.534), (-0.8066, -0.421, -1.497), (-0.8066, -0.3701, -1.437), (-0.8066, -0.3255, -1.356), (-0.8066, -0.2889, -1.258), (-0.8066, -0.2617, -1.146), (-0.8066, -0.2449, -1.024), (-0.8353, -0.3182, -0.8975), (-0.8353, -0.3223, -0.8048), (-0.8353, -0.3346, -0.7158), (-0.8353, -0.3545, -0.6337), (-0.8353, -0.3813, -0.5618), (-0.8353, -0.4139, -0.5027), (-0.8353, -0.4512, -0.4589), (-0.8353, -0.4916, -0.4319), (-0.8353, -0.5337, -0.4227), (-0.8353, -0.5757, -0.4319), (-0.8353, -0.6161, -0.4589), (-0.8353, -0.6534, -0.5027), (-0.8353, -0.686, -0.5618), (-0.8353, -0.7128, -0.6337), (-0.8353, -0.7328, -0.7158), (-0.8353, -0.745, -0.8048), (-0.8353, -0.7492, -0.8975), (-0.8353, -0.745, -0.9901), (-0.8353, -0.7328, -1.079), (-0.8353, -0.7128, -1.161), (-0.8353, -0.686, -1.233), (-0.8353, -0.6534, -1.292), (-0.8353, -0.6161, -1.336), (-0.8353, -0.5757, -1.363), (-0.8353, -0.5337, -1.372), (-0.8353, -0.4916, -1.363), (-0.8353, -0.4512, -1.336), (-0.8353, -0.4139, -1.292), (-0.8353, -0.3813, -1.233), (-0.8353, -0.3545, -1.161), (-0.8353, -0.3346, -1.079), (-0.8353, -0.3223, -0.9901), (-0.8353, -0.3182, -0.8975), (-0.8353, -0.3223, -0.8048), (-0.8353, -0.3346, -0.7158), (-0.8353, -0.3545, -0.6337), (-0.8353, -0.3813, -0.5618), (-0.8353, -0.4139, -0.5027), (-0.8353, -0.4512, -0.4589), (-0.8353, -0.4916, -0.4319), (-0.8353, -0.5337, -0.4227), (-0.8353, -0.5757, -0.4319), (-0.8353, -0.6161, -0.4589), (-0.8353, -0.6534, -0.5027), (-0.8353, -0.686, -0.5618), (-0.8353, -0.7128, -0.6337), (-0.8353, -0.7328, -0.7158), (-0.8353, -0.745, -0.8048), (-0.8353, -0.7492, -0.8975), (-0.8353, -0.745, -0.9901), (-0.8353, -0.7328, -1.079), (-0.8353, -0.7128, -1.161), (-0.8353, -0.686, -1.233), (-0.8353, -0.6534, -1.292), (-0.8353, -0.6161, -1.336), (-0.8353, -0.5757, -1.363), (-0.8353, -0.5337, -1.372), (-0.8353, -0.4916, -1.363), (-0.8353, -0.4512, -1.336), (-0.8353, -0.4139, -1.292), (-0.8353, -0.3813, -1.233), (-0.8353, -0.3545, -1.161), (-0.8353, -0.3346, -1.079), (-0.8353, -0.3223, -0.9901), (-0.8353, -0.5337, -0.8975), (-0.9904, -0.2393, -0.8975), (-0.9904, -0.2449, -0.7709), (-0.9904, -0.2617, -0.6493), (-0.9904, -0.2889, -0.5372), (-0.9904, -0.3255, -0.4389), (-0.9904, -0.3701, -0.3582), (-0.9904, -0.421, -0.2983), (-0.9904, -0.4762, -0.2614), (-0.9904, -0.5337, -0.2489), (-0.9904, -0.5911, -0.2614), (-0.9904, -0.6463, -0.2983), (-0.9904, -0.6972, -0.3582), (-0.9904, -0.7418, -0.4389), (-0.9904, -0.7784, -0.5372), (-0.9904, -0.8056, -0.6493), (-0.9904, -0.8224, -0.7709), (-0.9904, -0.8281, -0.8975), (-0.9904, -0.8224, -1.024), (-0.9904, -0.8056, -1.146), (-0.9904, -0.7784, -1.258), (-0.9904, -0.7418, -1.356), (-0.9904, -0.6972, -1.437), (-0.9904, -0.6463, -1.497), (-0.9904, -0.5911, -1.534), (-0.9904, -0.5337, -1.546), (-0.9904, -0.4762, -1.534), (-0.9904, -0.421, -1.497), (-0.9904, -0.3701, -1.437), (-0.9904, -0.3255, -1.356), (-0.9904, -0.2889, -1.258), (-0.9904, -0.2617, -1.146), (-0.9904, -0.2449, -1.024), (-1.174, -0.2393, -0.8975), (-1.174, -0.2449, -0.7709), (-1.174, -0.2617, -0.6493), (-1.174, -0.2889, -0.5372), (-1.174, -0.3255, -0.4389), (-1.174, -0.3701, -0.3582), (-1.174, -0.421, -0.2983), (-1.174, -0.4762, -0.2614), (-1.174, -0.5337, -0.2489), (-1.174, -0.5911, -0.2614), (-1.174, -0.6463, -0.2983), (-1.174, -0.6972, -0.3582), (-1.174, -0.7418, -0.4389), (-1.174, -0.7784, -0.5372), (-1.174, -0.8056, -0.6493), (-1.174, -0.8224, -0.7709), (-1.174, -0.8281, -0.8975), (-1.174, -0.8224, -1.024), (-1.174, -0.8056, -1.146), (-1.174, -0.7784, -1.258), (-1.174, -0.7418, -1.356), (-1.174, -0.6972, -1.437), (-1.174, -0.6463, -1.497), (-1.174, -0.5911, -1.534), (-1.174, -0.5337, -1.546), (-1.174, -0.4762, -1.534), (-1.174, -0.421, -1.497), (-1.174, -0.3701, -1.437), (-1.174, -0.3255, -1.356), (-1.174, -0.2889, -1.258), (-1.174, -0.2617, -1.146), (-1.174, -0.2449, -1.024), (-1.146, -0.3182, -0.8975), (-1.146, -0.3223, -0.8048), (-1.146, -0.3346, -0.7158), (-1.146, -0.3545, -0.6337), (-1.146, -0.3813, -0.5618), (-1.146, -0.4139, -0.5027), (-1.146, -0.4512, -0.4589), (-1.146, -0.4916, -0.4319), (-1.146, -0.5337, -0.4227), (-1.146, -0.5757, -0.4319), (-1.146, -0.6161, -0.4589), (-1.146, -0.6534, -0.5027), (-1.146, -0.686, -0.5618), (-1.146, -0.7128, -0.6337), (-1.146, -0.7328, -0.7158), (-1.146, -0.745, -0.8048), (-1.146, -0.7492, -0.8975), (-1.146, -0.745, -0.9901), (-1.146, -0.7328, -1.079), (-1.146, -0.7128, -1.161), (-1.146, -0.686, -1.233), (-1.146, -0.6534, -1.292), (-1.146, -0.6161, -1.336), (-1.146, -0.5757, -1.363), (-1.146, -0.5337, -1.372), (-1.146, -0.4916, -1.363), (-1.146, -0.4512, -1.336), (-1.146, -0.4139, -1.292), (-1.146, -0.3813, -1.233), (-1.146, -0.3545, -1.161), (-1.146, -0.3346, -1.079), (-1.146, -0.3223, -0.9901), (-1.146, -0.3182, -0.8975), (-1.146, -0.3223, -0.8048), (-1.146, -0.3346, -0.7158), (-1.146, -0.3545, -0.6337), (-1.146, -0.3813, -0.5618), (-1.146, -0.4139, -0.5027), (-1.146, -0.4512, -0.4589), (-1.146, -0.4916, -0.4319), (-1.146, -0.5337, -0.4227), (-1.146, -0.5757, -0.4319), (-1.146, -0.6161, -0.4589), (-1.146, -0.6534, -0.5027), (-1.146, -0.686, -0.5618), (-1.146, -0.7128, -0.6337), (-1.146, -0.7328, -0.7158), (-1.146, -0.745, -0.8048), (-1.146, -0.7492, -0.8975), (-1.146, -0.745, -0.9901), (-1.146, -0.7328, -1.079), (-1.146, -0.7128, -1.161), (-1.146, -0.686, -1.233), (-1.146, -0.6534, -1.292), (-1.146, -0.6161, -1.336), (-1.146, -0.5757, -1.363), (-1.146, -0.5337, -1.372), (-1.146, -0.4916, -1.363), (-1.146, -0.4512, -1.336), (-1.146, -0.4139, -1.292), (-1.146, -0.3813, -1.233), (-1.146, -0.3545, -1.161), (-1.146, -0.3346, -1.079), (-1.146, -0.3223, -0.9901), (-1.146, -0.5337, -0.8975), (-0.8066, 1.012, -0.8975), (-0.8066, 1.006, -0.7709), (-0.8066, 0.9896, -0.6493), (-0.8066, 0.9624, -0.5372), (-0.8066, 0.9258, -0.4389), (-0.8066, 0.8811, -0.3582), (-0.8066, 0.8302, -0.2983), (-0.8066, 0.775, -0.2614), (-0.8066, 0.7176, -0.2489), (-0.8066, 0.6601, -0.2614), (-0.8066, 0.6049, -0.2983), (-0.8066, 0.554, -0.3582), (-0.8066, 0.5094, -0.4389), (-0.8066, 0.4728, -0.5372), (-0.8066, 0.4456, -0.6493), (-0.8066, 0.4288, -0.7709), (-0.8066, 0.4232, -0.8975), (-0.8066, 0.4288, -1.024), (-0.8066, 0.4456, -1.146), (-0.8066, 0.4728, -1.258), (-0.8066, 0.5094, -1.356), (-0.8066, 0.554, -1.437), (-0.8066, 0.6049, -1.497), (-0.8066, 0.6601, -1.534), (-0.8066, 0.7176, -1.546), (-0.8066, 0.775, -1.534), (-0.8066, 0.8302, -1.497), (-0.8066, 0.8811, -1.437), (-0.8066, 0.9258, -1.356), (-0.8066, 0.9624, -1.258), (-0.8066, 0.9896, -1.146), (-0.8066, 1.006, -1.024), (-0.8353, 0.9331, -0.8975), (-0.8353, 0.9289, -0.8048), (-0.8353, 0.9167, -0.7158), (-0.8353, 0.8968, -0.6337), (-0.8353, 0.87, -0.5618), (-0.8353, 0.8373, -0.5027), (-0.8353, 0.8, -0.4589), (-0.8353, 0.7596, -0.4319), (-0.8353, 0.7176, -0.4227), (-0.8353, 0.6755, -0.4319), (-0.8353, 0.6351, -0.4589), (-0.8353, 0.5979, -0.5027), (-0.8353, 0.5652, -0.5618), (-0.8353, 0.5384, -0.6337), (-0.8353, 0.5185, -0.7158), (-0.8353, 0.5062, -0.8048), (-0.8353, 0.5021, -0.8975), (-0.8353, 0.5062, -0.9901), (-0.8353, 0.5185, -1.079), (-0.8353, 0.5384, -1.161), (-0.8353, 0.5652, -1.233), (-0.8353, 0.5979, -1.292), (-0.8353, 0.6351, -1.336), (-0.8353, 0.6755, -1.363), (-0.8353, 0.7176, -1.372), (-0.8353, 0.7596, -1.363), (-0.8353, 0.8, -1.336), (-0.8353, 0.8373, -1.292), (-0.8353, 0.87, -1.233), (-0.8353, 0.8968, -1.161), (-0.8353, 0.9167, -1.079), (-0.8353, 0.9289, -0.9901), (-0.8353, 0.9331, -0.8975), (-0.8353, 0.9289, -0.8048), (-0.8353, 0.9167, -0.7158), (-0.8353, 0.8968, -0.6337), (-0.8353, 0.87, -0.5618), (-0.8353, 0.8373, -0.5027), (-0.8353, 0.8, -0.4589), (-0.8353, 0.7596, -0.4319), (-0.8353, 0.7176, -0.4227), (-0.8353, 0.6755, -0.4319), (-0.8353, 0.6351, -0.4589), (-0.8353, 0.5979, -0.5027), (-0.8353, 0.5652, -0.5618), (-0.8353, 0.5384, -0.6337), (-0.8353, 0.5185, -0.7158), (-0.8353, 0.5062, -0.8048), (-0.8353, 0.5021, -0.8975), (-0.8353, 0.5062, -0.9901), (-0.8353, 0.5185, -1.079), (-0.8353, 0.5384, -1.161), (-0.8353, 0.5652, -1.233), (-0.8353, 0.5979, -1.292), (-0.8353, 0.6351, -1.336), (-0.8353, 0.6755, -1.363), (-0.8353, 0.7176, -1.372), (-0.8353, 0.7596, -1.363), (-0.8353, 0.8, -1.336), (-0.8353, 0.8373, -1.292), (-0.8353, 0.87, -1.233), (-0.8353, 0.8968, -1.161), (-0.8353, 0.9167, -1.079), (-0.8353, 0.9289, -0.9901), (-0.8353, 0.7176, -0.8975), (-0.9904, 1.012, -0.8975), (-0.9904, 1.006, -0.7709), (-0.9904, 0.9896, -0.6493), (-0.9904, 0.9624, -0.5372), (-0.9904, 0.9258, -0.4389), (-0.9904, 0.8811, -0.3582), (-0.9904, 0.8302, -0.2983), (-0.9904, 0.775, -0.2614), (-0.9904, 0.7176, -0.2489), (-0.9904, 0.6601, -0.2614), (-0.9904, 0.6049, -0.2983), (-0.9904, 0.554, -0.3582), (-0.9904, 0.5094, -0.4389), (-0.9904, 0.4728, -0.5372), (-0.9904, 0.4456, -0.6493), (-0.9904, 0.4288, -0.7709), (-0.9904, 0.4232, -0.8975), (-0.9904, 0.4288, -1.024), (-0.9904, 0.4456, -1.146), (-0.9904, 0.4728, -1.258), (-0.9904, 0.5094, -1.356), (-0.9904, 0.554, -1.437), (-0.9904, 0.6049, -1.497), (-0.9904, 0.6601, -1.534), (-0.9904, 0.7176, -1.546), (-0.9904, 0.775, -1.534), (-0.9904, 0.8302, -1.497), (-0.9904, 0.8811, -1.437), (-0.9904, 0.9258, -1.356), (-0.9904, 0.9624, -1.258), (-0.9904, 0.9896, -1.146), (-0.9904, 1.006, -1.024), (-1.174, 1.012, -0.8975), (-1.174, 1.006, -0.7709), (-1.174, 0.9896, -0.6493), (-1.174, 0.9624, -0.5372), (-1.174, 0.9258, -0.4389), (-1.174, 0.8811, -0.3582), (-1.174, 0.8302, -0.2983), (-1.174, 0.775, -0.2614), (-1.174, 0.7176, -0.2489), (-1.174, 0.6601, -0.2614), (-1.174, 0.6049, -0.2983), (-1.174, 0.554, -0.3582), (-1.174, 0.5094, -0.4389), (-1.174, 0.4728, -0.5372), (-1.174, 0.4456, -0.6493), (-1.174, 0.4288, -0.7709), (-1.174, 0.4232, -0.8975), (-1.174, 0.4288, -1.024), (-1.174, 0.4456, -1.146), (-1.174, 0.4728, -1.258), (-1.174, 0.5094, -1.356), (-1.174, 0.554, -1.437), (-1.174, 0.6049, -1.497), (-1.174, 0.6601, -1.534), (-1.174, 0.7176, -1.546), (-1.174, 0.775, -1.534), (-1.174, 0.8302, -1.497), (-1.174, 0.8811, -1.437), (-1.174, 0.9258, -1.356), (-1.174, 0.9624, -1.258), (-1.174, 0.9896, -1.146), (-1.174, 1.006, -1.024), (-1.146, 0.9331, -0.8975), (-1.146, 0.9289, -0.8048), (-1.146, 0.9167, -0.7158), (-1.146, 0.8968, -0.6337), (-1.146, 0.87, -0.5618), (-1.146, 0.8373, -0.5027), (-1.146, 0.8, -0.4589), (-1.146, 0.7596, -0.4319), (-1.146, 0.7176, -0.4227), (-1.146, 0.6755, -0.4319), (-1.146, 0.6351, -0.4589), (-1.146, 0.5979, -0.5027), (-1.146, 0.5652, -0.5618), (-1.146, 0.5384, -0.6337), (-1.146, 0.5185, -0.7158), (-1.146, 0.5062, -0.8048), (-1.146, 0.5021, -0.8975), (-1.146, 0.5062, -0.9901), (-1.146, 0.5185, -1.079), (-1.146, 0.5384, -1.161), (-1.146, 0.5652, -1.233), (-1.146, 0.5979, -1.292), (-1.146, 0.6351, -1.336), (-1.146, 0.6755, -1.363), (-1.146, 0.7176, -1.372), (-1.146, 0.7596, -1.363), (-1.146, 0.8, -1.336), (-1.146, 0.8373, -1.292), (-1.146, 0.87, -1.233), (-1.146, 0.8968, -1.161), (-1.146, 0.9167, -1.079), (-1.146, 0.9289, -0.9901), (-1.146, 0.9331, -0.8975), (-1.146, 0.9289, -0.8048), (-1.146, 0.9167, -0.7158), (-1.146, 0.8968, -0.6337), (-1.146, 0.87, -0.5618), (-1.146, 0.8373, -0.5027), (-1.146, 0.8, -0.4589), (-1.146, 0.7596, -0.4319), (-1.146, 0.7176, -0.4227), (-1.146, 0.6755, -0.4319), (-1.146, 0.6351, -0.4589), (-1.146, 0.5979, -0.5027), (-1.146, 0.5652, -0.5618), (-1.146, 0.5384, -0.6337), (-1.146, 0.5185, -0.7158), (-1.146, 0.5062, -0.8048), (-1.146, 0.5021, -0.8975), (-1.146, 0.5062, -0.9901), (-1.146, 0.5185, -1.079), (-1.146, 0.5384, -1.161), (-1.146, 0.5652, -1.233), (-1.146, 0.5979, -1.292), (-1.146, 0.6351, -1.336), (-1.146, 0.6755, -1.363), (-1.146, 0.7176, -1.372), (-1.146, 0.7596, -1.363), (-1.146, 0.8, -1.336), (-1.146, 0.8373, -1.292), (-1.146, 0.87, -1.233), (-1.146, 0.8968, -1.161), (-1.146, 0.9167, -1.079), (-1.146, 0.9289, -0.9901), (-1.146, 0.7176, -0.8975)], [], [(0, 121, 215, 93), (0, 93, 203, 88), (0, 88, 191, 69), (0, 69, 210, 121), (1, 120, 214, 108), (1, 108, 204, 89), (1, 89, 195, 76), (1, 76, 212, 120), (2, 89, 204, 90), (2, 90, 203, 122), (2, 122, 195, 89), (3, 69, 210, 119), (3, 119, 212, 76), (3, 76, 195, 72), (3, 72, 191, 69), (4, 71, 205, 101), (4, 101, 206, 77), (4, 77, 196, 73), (4, 73, 192, 71), (5, 75, 211, 118), (5, 118, 209, 67), (5, 67, 192, 73), (5, 73, 196, 75), (6, 79, 203, 90), (6, 90, 204, 81), (6, 81, 200, 82), (6, 82, 198, 79), (7, 78, 207, 100), (7, 100, 208, 80), (7, 80, 199, 83), (7, 83, 197, 78), (8, 117, 217, 111), (8, 111, 206, 95), (8, 95, 200, 106), (9, 98, 216, 116), (9, 116, 213, 85), (9, 85, 198, 94), (9, 94, 205, 98), (10, 72, 195, 122), (10, 122, 203, 88), (10, 88, 191, 72), (11, 86, 197, 83), (11, 83, 199, 87), (11, 87, 202, 91), (11, 91, 201, 86), (12, 106, 200, 81), (12, 81, 204, 108), (12, 108, 214, 115), (13, 85, 213, 114), (13, 114, 215, 93), (13, 93, 203, 79), (13, 79, 198, 85), (14, 67, 209, 113), (14, 113, 216, 98), (14, 98, 205, 71), (14, 71, 192, 67), (15, 170, 206, 111), (15, 111, 217, 169), (15, 169, 239, 166), (15, 166, 236, 170), (16, 96, 189, 68), (16, 68, 193, 97), (16, 97, 208, 100), (16, 100, 207, 96), (17, 94, 198, 82), (17, 82, 200, 95), (17, 95, 206, 101), (17, 101, 205, 94), (18, 168, 193, 104), (18, 104, 211, 112), (18, 112, 234, 165), (18, 165, 237, 168), (19, 102, 189, 96), (19, 96, 207, 110), (19, 110, 216, 113), (19, 113, 209, 102), (20, 107, 197, 86), (20, 86, 201, 109), (20, 109, 215, 114), (20, 114, 213, 107), (21, 87, 199, 84), (21, 115, 214, 92), (21, 92, 202, 87), (22, 110, 207, 78), (22, 78, 197, 107), (22, 107, 213, 116), (22, 116, 216, 110), (23, 80, 208, 99), (23, 99, 217, 117), (23, 84, 199, 80), (24, 104, 193, 68), (24, 68, 189, 102), (24, 102, 209, 118), (24, 118, 211, 104), (25, 103, 190, 70), (25, 70, 194, 105), (25, 105, 212, 119), (25, 119, 210, 103), (26, 74, 202, 92), (26, 92, 214, 120), (26, 120, 212, 105), (26, 105, 194, 74), (27, 66, 201, 109), (27, 109, 215, 121), (27, 121, 210, 103), (27, 103, 190, 66), (28, 70, 190, 66), (28, 66, 201, 123), (28, 123, 194, 70), (29, 74, 194, 123), (29, 123, 201, 91), (29, 91, 202, 74), (30, 109, 201, 127), (30, 127, 218, 125), (30, 125, 220, 126), (30, 126, 215, 109), (31, 128, 203, 93), (31, 93, 215, 126), (31, 126, 220, 124), (31, 124, 219, 128), (32, 127, 201, 66), (32, 66, 190, 129), (32, 129, 218, 127), (33, 88, 203, 128), (33, 128, 219, 130), (33, 130, 191, 88), (34, 138, 210, 69), (34, 69, 191, 137), (34, 137, 222, 131), (34, 131, 223, 138), (35, 140, 219, 124), (35, 124, 220, 139), (35, 139, 226, 133), (35, 133, 225, 140), (36, 129, 190, 142), (36, 142, 221, 135), (36, 135, 224, 141), (36, 141, 218, 129), (37, 103, 210, 138), (37, 138, 223, 132), (37, 132, 221, 142), (37, 142, 190, 103), (38, 125, 218, 141), (38, 141, 224, 134), (38, 134, 226, 139), (38, 139, 220, 125), (39, 137, 191, 130), (39, 130, 219, 140), (39, 140, 225, 136), (39, 136, 222, 137), (40, 135, 221, 150), (40, 150, 227, 147), (40, 147, 230, 149), (40, 149, 224, 135), (41, 152, 225, 133), (41, 133, 226, 151), (41, 151, 232, 145), (41, 145, 231, 152), (42, 154, 223, 131), (42, 131, 222, 153), (42, 153, 228, 143), (42, 143, 229, 154), (43, 153, 222, 136), (43, 136, 225, 152), (43, 152, 231, 148), (43, 148, 228, 153), (44, 134, 224, 149), (44, 149, 230, 146), (44, 146, 232, 151), (44, 151, 226, 134), (45, 132, 223, 154), (45, 154, 229, 144), (45, 144, 227, 150), (45, 150, 221, 132), (46, 157, 228, 148), (46, 148, 231, 156), (46, 156, 233, 157), (47, 146, 230, 159), (47, 159, 233, 158), (47, 158, 232, 146), (48, 144, 229, 160), (48, 160, 233, 155), (48, 155, 227, 144), (49, 147, 227, 155), (49, 155, 233, 159), (49, 159, 230, 147), (50, 156, 231, 145), (50, 145, 232, 158), (50, 158, 233, 156), (51, 160, 229, 143), (51, 143, 228, 157), (51, 157, 233, 160), (52, 167, 234, 161), (52, 161, 235, 162), (52, 162, 236, 166), (52, 166, 239, 167), (53, 163, 237, 165), (53, 165, 234, 167), (53, 167, 239, 164), (53, 164, 238, 163), (54, 184, 206, 170), (54, 170, 236, 183), (54, 183, 244, 178), (54, 178, 240, 184), (55, 169, 217, 99), (55, 99, 208, 172), (55, 172, 238, 164), (55, 164, 239, 169), (56, 112, 211, 75), (56, 75, 196, 171), (56, 171, 235, 161), (56, 161, 234, 112), (57, 182, 238, 172), (57, 172, 208, 181), (57, 181, 243, 180), (57, 180, 247, 182), (58, 179, 241, 173), (58, 173, 240, 178), (58, 178, 244, 175), (58, 175, 245, 179), (59, 180, 243, 174), (59, 174, 242, 177), (59, 177, 246, 176), (59, 176, 247, 180), (60, 186, 193, 168), (60, 168, 237, 185), (60, 185, 246, 177), (60, 177, 242, 186), (61, 183, 236, 162), (61, 162, 235, 187), (61, 187, 245, 175), (61, 175, 244, 183), (62, 187, 235, 171), (62, 171, 196, 188), (62, 188, 241, 179), (62, 179, 245, 187), (63, 188, 196, 77), (63, 77, 206, 184), (63, 184, 240, 173), (63, 173, 241, 188), (64, 181, 208, 97), (64, 97, 193, 186), (64, 186, 242, 174), (64, 174, 243, 181), (65, 185, 237, 163), (65, 163, 238, 182), (65, 182, 247, 176), (65, 176, 246, 185), (355, 258, 257, 354), (369, 272, 271, 368), (356, 259, 258, 355), (370, 273, 272, 369), (357, 260, 259, 356), (371, 274, 273, 370), (358, 261, 260, 357), (372, 275, 274, 371), (359, 262, 261, 358), (346, 249, 248, 345), (373, 276, 275, 372), (360, 263, 262, 359), (347, 250, 249, 346), (374, 277, 276, 373), (361, 264, 263, 360), (348, 251, 250, 347), (375, 278, 277, 374), (362, 265, 264, 361), (349, 252, 251, 348), (376, 279, 278, 375), (363, 266, 265, 362), (350, 253, 252, 349), (345, 248, 279, 376), (364, 267, 266, 363), (351, 254, 253, 350), (365, 268, 267, 364), (352, 255, 254, 351), (366, 269, 268, 365), (353, 256, 255, 352), (367, 270, 269, 366), (354, 257, 256, 353), (368, 271, 270, 367), (266, 298, 297, 265), (253, 285, 284, 252), (248, 280, 311, 279), (267, 299, 298, 266), (254, 286, 285, 253), (268, 300, 299, 267), (255, 287, 286, 254), (269, 301, 300, 268), (256, 288, 287, 255), (270, 302, 301, 269), (257, 289, 288, 256), (271, 303, 302, 270), (258, 290, 289, 257), (272, 304, 303, 271), (259, 291, 290, 258), (273, 305, 304, 272), (260, 292, 291, 259), (274, 306, 305, 273), (261, 293, 292, 260), (275, 307, 306, 274), (262, 294, 293, 261), (249, 281, 280, 248), (276, 308, 307, 275), (263, 295, 294, 262), (250, 282, 281, 249), (277, 309, 308, 276), (264, 296, 295, 263), (251, 283, 282, 250), (278, 310, 309, 277), (265, 297, 296, 264), (252, 284, 283, 251), (279, 311, 310, 278), (301, 333, 332, 300), (288, 320, 319, 287), (302, 334, 333, 301), (289, 321, 320, 288), (303, 335, 334, 302), (290, 322, 321, 289), (304, 336, 335, 303), (291, 323, 322, 290), (305, 337, 336, 304), (292, 324, 323, 291), (306, 338, 337, 305), (293, 325, 324, 292), (307, 339, 338, 306), (294, 326, 325, 293), (281, 313, 312, 280), (308, 340, 339, 307), (295, 327, 326, 294), (282, 314, 313, 281), (309, 341, 340, 308), (296, 328, 327, 295), (283, 315, 314, 282), (310, 342, 341, 309), (297, 329, 328, 296), (284, 316, 315, 283), (311, 343, 342, 310), (298, 330, 329, 297), (285, 317, 316, 284), (280, 312, 343, 311), (299, 331, 330, 298), (286, 318, 317, 285), (300, 332, 331, 299), (287, 319, 318, 286), (336, 344, 335), (323, 344, 322), (337, 344, 336), (324, 344, 323), (338, 344, 337), (325, 344, 324), (339, 344, 338), (326, 344, 325), (313, 344, 312), (340, 344, 339), (327, 344, 326), (314, 344, 313), (341, 344, 340), (328, 344, 327), (315, 344, 314), (342, 344, 341), (329, 344, 328), (316, 344, 315), (343, 344, 342), (330, 344, 329), (317, 344, 316), (312, 344, 343), (331, 344, 330), (318, 344, 317), (332, 344, 331), (319, 344, 318), (333, 344, 332), (320, 344, 319), (334, 344, 333), (321, 344, 320), (335, 344, 334), (322, 344, 321), (355, 354, 386, 387), (369, 368, 400, 401), (356, 355, 387, 388), (370, 369, 401, 402), (357, 356, 388, 389), (371, 370, 402, 403), (358, 357, 389, 390), (372, 371, 403, 404), (359, 358, 390, 391), (346, 345, 377, 378), (373, 372, 404, 405), (360, 359, 391, 392), (347, 346, 378, 379), (374, 373, 405, 406), (361, 360, 392, 393), (348, 347, 379, 380), (375, 374, 406, 407), (362, 361, 393, 394), (349, 348, 380, 381), (376, 375, 407, 408), (363, 362, 394, 395), (350, 349, 381, 382), (345, 376, 408, 377), (364, 363, 395, 396), (351, 350, 382, 383), (365, 364, 396, 397), (352, 351, 383, 384), (366, 365, 397, 398), (353, 352, 384, 385), (367, 366, 398, 399), (354, 353, 385, 386), (368, 367, 399, 400), (395, 394, 426, 427), (382, 381, 413, 414), (377, 408, 440, 409), (396, 395, 427, 428), (383, 382, 414, 415), (397, 396, 428, 429), (384, 383, 415, 416), (398, 397, 429, 430), (385, 384, 416, 417), (399, 398, 430, 431), (386, 385, 417, 418), (400, 399, 431, 432), (387, 386, 418, 419), (401, 400, 432, 433), (388, 387, 419, 420), (402, 401, 433, 434), (389, 388, 420, 421), (403, 402, 434, 435), (390, 389, 421, 422), (404, 403, 435, 436), (391, 390, 422, 423), (378, 377, 409, 410), (405, 404, 436, 437), (392, 391, 423, 424), (379, 378, 410, 411), (406, 405, 437, 438), (393, 392, 424, 425), (380, 379, 411, 412), (407, 406, 438, 439), (394, 393, 425, 426), (381, 380, 412, 413), (408, 407, 439, 440), (430, 429, 461, 462), (417, 416, 448, 449), (431, 430, 462, 463), (418, 417, 449, 450), (432, 431, 463, 464), (419, 418, 450, 451), (433, 432, 464, 465), (420, 419, 451, 452), (434, 433, 465, 466), (421, 420, 452, 453), (435, 434, 466, 467), (422, 421, 453, 454), (436, 435, 467, 468), (423, 422, 454, 455), (410, 409, 441, 442), (437, 436, 468, 469), (424, 423, 455, 456), (411, 410, 442, 443), (438, 437, 469, 470), (425, 424, 456, 457), (412, 411, 443, 444), (439, 438, 470, 471), (426, 425, 457, 458), (413, 412, 444, 445), (440, 439, 471, 472), (427, 426, 458, 459), (414, 413, 445, 446), (409, 440, 472, 441), (428, 427, 459, 460), (415, 414, 446, 447), (429, 428, 460, 461), (416, 415, 447, 448), (465, 464, 473), (452, 451, 473), (466, 465, 473), (453, 452, 473), (467, 466, 473), (454, 453, 473), (468, 467, 473), (455, 454, 473), (442, 441, 473), (469, 468, 473), (456, 455, 473), (443, 442, 473), (470, 469, 473), (457, 456, 473), (444, 443, 473), (471, 470, 473), (458, 457, 473), (445, 444, 473), (472, 471, 473), (459, 458, 473), (446, 445, 473), (441, 472, 473), (460, 459, 473), (447, 446, 473), (461, 460, 473), (448, 447, 473), (462, 461, 473), (449, 448, 473), (463, 462, 473), (450, 449, 473), (464, 463, 473), (451, 450, 473), (581, 484, 483, 580), (595, 498, 497, 594), (582, 485, 484, 581), (596, 499, 498, 595), (583, 486, 485, 582), (597, 500, 499, 596), (584, 487, 486, 583), (598, 501, 500, 597), (585, 488, 487, 584), (572, 475, 474, 571), (599, 502, 501, 598), (586, 489, 488, 585), (573, 476, 475, 572), (600, 503, 502, 599), (587, 490, 489, 586), (574, 477, 476, 573), (601, 504, 503, 600), (588, 491, 490, 587), (575, 478, 477, 574), (602, 505, 504, 601), (589, 492, 491, 588), (576, 479, 478, 575), (571, 474, 505, 602), (590, 493, 492, 589), (577, 480, 479, 576), (591, 494, 493, 590), (578, 481, 480, 577), (592, 495, 494, 591), (579, 482, 481, 578), (593, 496, 495, 592), (580, 483, 482, 579), (594, 497, 496, 593), (492, 524, 523, 491), (479, 511, 510, 478), (474, 506, 537, 505), (493, 525, 524, 492), (480, 512, 511, 479), (494, 526, 525, 493), (481, 513, 512, 480), (495, 527, 526, 494), (482, 514, 513, 481), (496, 528, 527, 495), (483, 515, 514, 482), (497, 529, 528, 496), (484, 516, 515, 483), (498, 530, 529, 497), (485, 517, 516, 484), (499, 531, 530, 498), (486, 518, 517, 485), (500, 532, 531, 499), (487, 519, 518, 486), (501, 533, 532, 500), (488, 520, 519, 487), (475, 507, 506, 474), (502, 534, 533, 501), (489, 521, 520, 488), (476, 508, 507, 475), (503, 535, 534, 502), (490, 522, 521, 489), (477, 509, 508, 476), (504, 536, 535, 503), (491, 523, 522, 490), (478, 510, 509, 477), (505, 537, 536, 504), (527, 559, 558, 526), (514, 546, 545, 513), (528, 560, 559, 527), (515, 547, 546, 514), (529, 561, 560, 528), (516, 548, 547, 515), (530, 562, 561, 529), (517, 549, 548, 516), (531, 563, 562, 530), (518, 550, 549, 517), (532, 564, 563, 531), (519, 551, 550, 518), (533, 565, 564, 532), (520, 552, 551, 519), (507, 539, 538, 506), (534, 566, 565, 533), (521, 553, 552, 520), (508, 540, 539, 507), (535, 567, 566, 534), (522, 554, 553, 521), (509, 541, 540, 508), (536, 568, 567, 535), (523, 555, 554, 522), (510, 542, 541, 509), (537, 569, 568, 536), (524, 556, 555, 523), (511, 543, 542, 510), (506, 538, 569, 537), (525, 557, 556, 524), (512, 544, 543, 511), (526, 558, 557, 525), (513, 545, 544, 512), (562, 570, 561), (549, 570, 548), (563, 570, 562), (550, 570, 549), (564, 570, 563), (551, 570, 550), (565, 570, 564), (552, 570, 551), (539, 570, 538), (566, 570, 565), (553, 570, 552), (540, 570, 539), (567, 570, 566), (554, 570, 553), (541, 570, 540), (568, 570, 567), (555, 570, 554), (542, 570, 541), (569, 570, 568), (556, 570, 555), (543, 570, 542), (538, 570, 569), (557, 570, 556), (544, 570, 543), (558, 570, 557), (545, 570, 544), (559, 570, 558), (546, 570, 545), (560, 570, 559), (547, 570, 546), (561, 570, 560), (548, 570, 547), (581, 580, 612, 613), (595, 594, 626, 627), (582, 581, 613, 614), (596, 595, 627, 628), (583, 582, 614, 615), (597, 596, 628, 629), (584, 583, 615, 616), (598, 597, 629, 630), (585, 584, 616, 617), (572, 571, 603, 604), (599, 598, 630, 631), (586, 585, 617, 618), (573, 572, 604, 605), (600, 599, 631, 632), (587, 586, 618, 619), (574, 573, 605, 606), (601, 600, 632, 633), (588, 587, 619, 620), (575, 574, 606, 607), (602, 601, 633, 634), (589, 588, 620, 621), (576, 575, 607, 608), (571, 602, 634, 603), (590, 589, 621, 622), (577, 576, 608, 609), (591, 590, 622, 623), (578, 577, 609, 610), (592, 591, 623, 624), (579, 578, 610, 611), (593, 592, 624, 625), (580, 579, 611, 612), (594, 593, 625, 626), (621, 620, 652, 653), (608, 607, 639, 640), (603, 634, 666, 635), (622, 621, 653, 654), (609, 608, 640, 641), (623, 622, 654, 655), (610, 609, 641, 642), (624, 623, 655, 656), (611, 610, 642, 643), (625, 624, 656, 657), (612, 611, 643, 644), (626, 625, 657, 658), (613, 612, 644, 645), (627, 626, 658, 659), (614, 613, 645, 646), (628, 627, 659, 660), (615, 614, 646, 647), (629, 628, 660, 661), (616, 615, 647, 648), (630, 629, 661, 662), (617, 616, 648, 649), (604, 603, 635, 636), (631, 630, 662, 663), (618, 617, 649, 650), (605, 604, 636, 637), (632, 631, 663, 664), (619, 618, 650, 651), (606, 605, 637, 638), (633, 632, 664, 665), (620, 619, 651, 652), (607, 606, 638, 639), (634, 633, 665, 666), (656, 655, 687, 688), (643, 642, 674, 675), (657, 656, 688, 689), (644, 643, 675, 676), (658, 657, 689, 690), (645, 644, 676, 677), (659, 658, 690, 691), (646, 645, 677, 678), (660, 659, 691, 692), (647, 646, 678, 679), (661, 660, 692, 693), (648, 647, 679, 680), (662, 661, 693, 694), (649, 648, 680, 681), (636, 635, 667, 668), (663, 662, 694, 695), (650, 649, 681, 682), (637, 636, 668, 669), (664, 663, 695, 696), (651, 650, 682, 683), (638, 637, 669, 670), (665, 664, 696, 697), (652, 651, 683, 684), (639, 638, 670, 671), (666, 665, 697, 698), (653, 652, 684, 685), (640, 639, 671, 672), (635, 666, 698, 667), (654, 653, 685, 686), (641, 640, 672, 673), (655, 654, 686, 687), (642, 641, 673, 674), (691, 690, 699), (678, 677, 699), (692, 691, 699), (679, 678, 699), (693, 692, 699), (680, 679, 699), (694, 693, 699), (681, 680, 699), (668, 667, 699), (695, 694, 699), (682, 681, 699), (669, 668, 699), (696, 695, 699), (683, 682, 699), (670, 669, 699), (697, 696, 699), (684, 683, 699), (671, 670, 699), (698, 697, 699), (685, 684, 699), (672, 671, 699), (667, 698, 699), (686, 685, 699), (673, 672, 699), (687, 686, 699), (674, 673, 699), (688, 687, 699), (675, 674, 699), (689, 688, 699), (676, 675, 699), (690, 689, 699), (677, 676, 699), (807, 710, 709, 806), (821, 724, 723, 820), (808, 711, 710, 807), (822, 725, 724, 821), (809, 712, 711, 808), (823, 726, 725, 822), (810, 713, 712, 809), (824, 727, 726, 823), (811, 714, 713, 810), (798, 701, 700, 797), (825, 728, 727, 824), (812, 715, 714, 811), (799, 702, 701, 798), (826, 729, 728, 825), (813, 716, 715, 812), (800, 703, 702, 799), (827, 730, 729, 826), (814, 717, 716, 813), (801, 704, 703, 800), (828, 731, 730, 827), (815, 718, 717, 814), (802, 705, 704, 801), (797, 700, 731, 828), (816, 719, 718, 815), (803, 706, 705, 802), (817, 720, 719, 816), (804, 707, 706, 803), (818, 721, 720, 817), (805, 708, 707, 804), (819, 722, 721, 818), (806, 709, 708, 805), (820, 723, 722, 819), (718, 750, 749, 717), (705, 737, 736, 704), (700, 732, 763, 731), (719, 751, 750, 718), (706, 738, 737, 705), (720, 752, 751, 719), (707, 739, 738, 706), (721, 753, 752, 720), (708, 740, 739, 707), (722, 754, 753, 721), (709, 741, 740, 708), (723, 755, 754, 722), (710, 742, 741, 709), (724, 756, 755, 723), (711, 743, 742, 710), (725, 757, 756, 724), (712, 744, 743, 711), (726, 758, 757, 725), (713, 745, 744, 712), (727, 759, 758, 726), (714, 746, 745, 713), (701, 733, 732, 700), (728, 760, 759, 727), (715, 747, 746, 714), (702, 734, 733, 701), (729, 761, 760, 728), (716, 748, 747, 715), (703, 735, 734, 702), (730, 762, 761, 729), (717, 749, 748, 716), (704, 736, 735, 703), (731, 763, 762, 730), (753, 785, 784, 752), (740, 772, 771, 739), (754, 786, 785, 753), (741, 773, 772, 740), (755, 787, 786, 754), (742, 774, 773, 741), (756, 788, 787, 755), (743, 775, 774, 742), (757, 789, 788, 756), (744, 776, 775, 743), (758, 790, 789, 757), (745, 777, 776, 744), (759, 791, 790, 758), (746, 778, 777, 745), (733, 765, 764, 732), (760, 792, 791, 759), (747, 779, 778, 746), (734, 766, 765, 733), (761, 793, 792, 760), (748, 780, 779, 747), (735, 767, 766, 734), (762, 794, 793, 761), (749, 781, 780, 748), (736, 768, 767, 735), (763, 795, 794, 762), (750, 782, 781, 749), (737, 769, 768, 736), (732, 764, 795, 763), (751, 783, 782, 750), (738, 770, 769, 737), (752, 784, 783, 751), (739, 771, 770, 738), (788, 796, 787), (775, 796, 774), (789, 796, 788), (776, 796, 775), (790, 796, 789), (777, 796, 776), (791, 796, 790), (778, 796, 777), (765, 796, 764), (792, 796, 791), (779, 796, 778), (766, 796, 765), (793, 796, 792), (780, 796, 779), (767, 796, 766), (794, 796, 793), (781, 796, 780), (768, 796, 767), (795, 796, 794), (782, 796, 781), (769, 796, 768), (764, 796, 795), (783, 796, 782), (770, 796, 769), (784, 796, 783), (771, 796, 770), (785, 796, 784), (772, 796, 771), (786, 796, 785), (773, 796, 772), (787, 796, 786), (774, 796, 773), (807, 806, 838, 839), (821, 820, 852, 853), (808, 807, 839, 840), (822, 821, 853, 854), (809, 808, 840, 841), (823, 822, 854, 855), (810, 809, 841, 842), (824, 823, 855, 856), (811, 810, 842, 843), (798, 797, 829, 830), (825, 824, 856, 857), (812, 811, 843, 844), (799, 798, 830, 831), (826, 825, 857, 858), (813, 812, 844, 845), (800, 799, 831, 832), (827, 826, 858, 859), (814, 813, 845, 846), (801, 800, 832, 833), (828, 827, 859, 860), (815, 814, 846, 847), (802, 801, 833, 834), (797, 828, 860, 829), (816, 815, 847, 848), (803, 802, 834, 835), (817, 816, 848, 849), (804, 803, 835, 836), (818, 817, 849, 850), (805, 804, 836, 837), (819, 818, 850, 851), (806, 805, 837, 838), (820, 819, 851, 852), (847, 846, 878, 879), (834, 833, 865, 866), (829, 860, 892, 861), (848, 847, 879, 880), (835, 834, 866, 867), (849, 848, 880, 881), (836, 835, 867, 868), (850, 849, 881, 882), (837, 836, 868, 869), (851, 850, 882, 883), (838, 837, 869, 870), (852, 851, 883, 884), (839, 838, 870, 871), (853, 852, 884, 885), (840, 839, 871, 872), (854, 853, 885, 886), (841, 840, 872, 873), (855, 854, 886, 887), (842, 841, 873, 874), (856, 855, 887, 888), (843, 842, 874, 875), (830, 829, 861, 862), (857, 856, 888, 889), (844, 843, 875, 876), (831, 830, 862, 863), (858, 857, 889, 890), (845, 844, 876, 877), (832, 831, 863, 864), (859, 858, 890, 891), (846, 845, 877, 878), (833, 832, 864, 865), (860, 859, 891, 892), (882, 881, 913, 914), (869, 868, 900, 901), (883, 882, 914, 915), (870, 869, 901, 902), (884, 883, 915, 916), (871, 870, 902, 903), (885, 884, 916, 917), (872, 871, 903, 904), (886, 885, 917, 918), (873, 872, 904, 905), (887, 886, 918, 919), (874, 873, 905, 906), (888, 887, 919, 920), (875, 874, 906, 907), (862, 861, 893, 894), (889, 888, 920, 921), (876, 875, 907, 908), (863, 862, 894, 895), (890, 889, 921, 922), (877, 876, 908, 909), (864, 863, 895, 896), (891, 890, 922, 923), (878, 877, 909, 910), (865, 864, 896, 897), (892, 891, 923, 924), (879, 878, 910, 911), (866, 865, 897, 898), (861, 892, 924, 893), (880, 879, 911, 912), (867, 866, 898, 899), (881, 880, 912, 913), (868, 867, 899, 900), (917, 916, 925), (904, 903, 925), (918, 917, 925), (905, 904, 925), (919, 918, 925), (906, 905, 925), (920, 919, 925), (907, 906, 925), (894, 893, 925), (921, 920, 925), (908, 907, 925), (895, 894, 925), (922, 921, 925), (909, 908, 925), (896, 895, 925), (923, 922, 925), (910, 909, 925), (897, 896, 925), (924, 923, 925), (911, 910, 925), (898, 897, 925), (893, 924, 925), (912, 911, 925), (899, 898, 925), (913, 912, 925), (900, 899, 925), (914, 913, 925), (901, 900, 925), (915, 914, 925), (902, 901, 925), (916, 915, 925), (903, 902, 925), (1033, 936, 935, 1032), (1047, 950, 949, 1046), (1034, 937, 936, 1033), (1048, 951, 950, 1047), (1035, 938, 937, 1034), (1049, 952, 951, 1048), (1036, 939, 938, 1035), (1050, 953, 952, 1049), (1037, 940, 939, 1036), (1024, 927, 926, 1023), (1051, 954, 953, 1050), (1038, 941, 940, 1037), (1025, 928, 927, 1024), (1052, 955, 954, 1051), (1039, 942, 941, 1038), (1026, 929, 928, 1025), (1053, 956, 955, 1052), (1040, 943, 942, 1039), (1027, 930, 929, 1026), (1054, 957, 956, 1053), (1041, 944, 943, 1040), (1028, 931, 930, 1027), (1023, 926, 957, 1054), (1042, 945, 944, 1041), (1029, 932, 931, 1028), (1043, 946, 945, 1042), (1030, 933, 932, 1029), (1044, 947, 946, 1043), (1031, 934, 933, 1030), (1045, 948, 947, 1044), (1032, 935, 934, 1031), (1046, 949, 948, 1045), (944, 976, 975, 943), (931, 963, 962, 930), (926, 958, 989, 957), (945, 977, 976, 944), (932, 964, 963, 931), (946, 978, 977, 945), (933, 965, 964, 932), (947, 979, 978, 946), (934, 966, 965, 933), (948, 980, 979, 947), (935, 967, 966, 934), (949, 981, 980, 948), (936, 968, 967, 935), (950, 982, 981, 949), (937, 969, 968, 936), (951, 983, 982, 950), (938, 970, 969, 937), (952, 984, 983, 951), (939, 971, 970, 938), (953, 985, 984, 952), (940, 972, 971, 939), (927, 959, 958, 926), (954, 986, 985, 953), (941, 973, 972, 940), (928, 960, 959, 927), (955, 987, 986, 954), (942, 974, 973, 941), (929, 961, 960, 928), (956, 988, 987, 955), (943, 975, 974, 942), (930, 962, 961, 929), (957, 989, 988, 956), (979, 1011, 1010, 978), (966, 998, 997, 965), (980, 1012, 1011, 979), (967, 999, 998, 966), (981, 1013, 1012, 980), (968, 1000, 999, 967), (982, 1014, 1013, 981), (969, 1001, 1000, 968), (983, 1015, 1014, 982), (970, 1002, 1001, 969), (984, 1016, 1015, 983), (971, 1003, 1002, 970), (985, 1017, 1016, 984), (972, 1004, 1003, 971), (959, 991, 990, 958), (986, 1018, 1017, 985), (973, 1005, 1004, 972), (960, 992, 991, 959), (987, 1019, 1018, 986), (974, 1006, 1005, 973), (961, 993, 992, 960), (988, 1020, 1019, 987), (975, 1007, 1006, 974), (962, 994, 993, 961), (989, 1021, 1020, 988), (976, 1008, 1007, 975), (963, 995, 994, 962), (958, 990, 1021, 989), (977, 1009, 1008, 976), (964, 996, 995, 963), (978, 1010, 1009, 977), (965, 997, 996, 964), (1014, 1022, 1013), (1001, 1022, 1000), (1015, 1022, 1014), (1002, 1022, 1001), (1016, 1022, 1015), (1003, 1022, 1002), (1017, 1022, 1016), (1004, 1022, 1003), (991, 1022, 990), (1018, 1022, 1017), (1005, 1022, 1004), (992, 1022, 991), (1019, 1022, 1018), (1006, 1022, 1005), (993, 1022, 992), (1020, 1022, 1019), (1007, 1022, 1006), (994, 1022, 993), (1021, 1022, 1020), (1008, 1022, 1007), (995, 1022, 994), (990, 1022, 1021), (1009, 1022, 1008), (996, 1022, 995), (1010, 1022, 1009), (997, 1022, 996), (1011, 1022, 1010), (998, 1022, 997), (1012, 1022, 1011), (999, 1022, 998), (1013, 1022, 1012), (1000, 1022, 999), (1033, 1032, 1064, 1065), (1047, 1046, 1078, 1079), (1034, 1033, 1065, 1066), (1048, 1047, 1079, 1080), (1035, 1034, 1066, 1067), (1049, 1048, 1080, 1081), (1036, 1035, 1067, 1068), (1050, 1049, 1081, 1082), (1037, 1036, 1068, 1069), (1024, 1023, 1055, 1056), (1051, 1050, 1082, 1083), (1038, 1037, 1069, 1070), (1025, 1024, 1056, 1057), (1052, 1051, 1083, 1084), (1039, 1038, 1070, 1071), (1026, 1025, 1057, 1058), (1053, 1052, 1084, 1085), (1040, 1039, 1071, 1072), (1027, 1026, 1058, 1059), (1054, 1053, 1085, 1086), (1041, 1040, 1072, 1073), (1028, 1027, 1059, 1060), (1023, 1054, 1086, 1055), (1042, 1041, 1073, 1074), (1029, 1028, 1060, 1061), (1043, 1042, 1074, 1075), (1030, 1029, 1061, 1062), (1044, 1043, 1075, 1076), (1031, 1030, 1062, 1063), (1045, 1044, 1076, 1077), (1032, 1031, 1063, 1064), (1046, 1045, 1077, 1078), (1073, 1072, 1104, 1105), (1060, 1059, 1091, 1092), (1055, 1086, 1118, 1087), (1074, 1073, 1105, 1106), (1061, 1060, 1092, 1093), (1075, 1074, 1106, 1107), (1062, 1061, 1093, 1094), (1076, 1075, 1107, 1108), (1063, 1062, 1094, 1095), (1077, 1076, 1108, 1109), (1064, 1063, 1095, 1096), (1078, 1077, 1109, 1110), (1065, 1064, 1096, 1097), (1079, 1078, 1110, 1111), (1066, 1065, 1097, 1098), (1080, 1079, 1111, 1112), (1067, 1066, 1098, 1099), (1081, 1080, 1112, 1113), (1068, 1067, 1099, 1100), (1082, 1081, 1113, 1114), (1069, 1068, 1100, 1101), (1056, 1055, 1087, 1088), (1083, 1082, 1114, 1115), (1070, 1069, 1101, 1102), (1057, 1056, 1088, 1089), (1084, 1083, 1115, 1116), (1071, 1070, 1102, 1103), (1058, 1057, 1089, 1090), (1085, 1084, 1116, 1117), (1072, 1071, 1103, 1104), (1059, 1058, 1090, 1091), (1086, 1085, 1117, 1118), (1108, 1107, 1139, 1140), (1095, 1094, 1126, 1127), (1109, 1108, 1140, 1141), (1096, 1095, 1127, 1128), (1110, 1109, 1141, 1142), (1097, 1096, 1128, 1129), (1111, 1110, 1142, 1143), (1098, 1097, 1129, 1130), (1112, 1111, 1143, 1144), (1099, 1098, 1130, 1131), (1113, 1112, 1144, 1145), (1100, 1099, 1131, 1132), (1114, 1113, 1145, 1146), (1101, 1100, 1132, 1133), (1088, 1087, 1119, 1120), (1115, 1114, 1146, 1147), (1102, 1101, 1133, 1134), (1089, 1088, 1120, 1121), (1116, 1115, 1147, 1148), (1103, 1102, 1134, 1135), (1090, 1089, 1121, 1122), (1117, 1116, 1148, 1149), (1104, 1103, 1135, 1136), (1091, 1090, 1122, 1123), (1118, 1117, 1149, 1150), (1105, 1104, 1136, 1137), (1092, 1091, 1123, 1124), (1087, 1118, 1150, 1119), (1106, 1105, 1137, 1138), (1093, 1092, 1124, 1125), (1107, 1106, 1138, 1139), (1094, 1093, 1125, 1126), (1143, 1142, 1151), (1130, 1129, 1151), (1144, 1143, 1151), (1131, 1130, 1151), (1145, 1144, 1151), (1132, 1131, 1151), (1146, 1145, 1151), (1133, 1132, 1151), (1120, 1119, 1151), (1147, 1146, 1151), (1134, 1133, 1151), (1121, 1120, 1151), (1148, 1147, 1151), (1135, 1134, 1151), (1122, 1121, 1151), (1149, 1148, 1151), (1136, 1135, 1151), (1123, 1122, 1151), (1150, 1149, 1151), (1137, 1136, 1151), (1124, 1123, 1151), (1119, 1150, 1151), (1138, 1137, 1151), (1125, 1124, 1151), (1139, 1138, 1151), (1126, 1125, 1151), (1140, 1139, 1151), (1127, 1126, 1151), (1141, 1140, 1151), (1128, 1127, 1151), (1142, 1141, 1151), (1129, 1128, 1151)])
me_cube.polygons.foreach_set('material_index', [0, 0, 0, 0, 1, 1, 1, 1, 0, 0, 0, 1, 1, 1, 1, 0, 0, 0, 0, 0, 0, 0, 0, 0, 0, 0, 0, 0, 0, 0, 0, 0, 0, 0, 0, 0, 0, 0, 0, 0, 0, 0, 0, 0, 0, 0, 0, 0, 0, 0, 0, 0, 0, 0, 0, 0, 0, 0, 0, 0, 0, 0, 0, 0, 0, 0, 0, 0, 0, 0, 0, 0, 0, 0, 0, 0, 0, 0, 0, 0, 0, 0, 0, 0, 0, 0, 0, 0, 0, 0, 0, 0, 0, 0, 1, 1, 1, 1, 1, 1, 1, 1, 0, 0, 0, 0, 0, 0, 0, 0, 0, 0, 0, 0, 0, 0, 0, 0, 0, 0, 0, 0, 0, 0, 0, 0, 0, 0, 0, 0, 0, 0, 0, 0, 0, 0, 0, 0, 0, 0, 0, 0, 0, 0, 0, 0, 0, 0, 0, 0, 0, 0, 0, 0, 0, 0, 0, 0, 0, 0, 0, 0, 0, 0, 0, 0, 0, 0, 0, 0, 0, 0, 0, 0, 2, 2, 2, 2, 2, 2, 2, 2, 2, 2, 2, 2, 2, 2, 2, 2, 2, 2, 0, 0, 0, 0, 0, 0, 0, 0, 0, 0, 0, 0, 0, 0, 0, 0, 0, 0, 0, 0, 0, 0, 0, 0, 0, 0, 0, 0, 0, 0, 0, 0, 0, 0, 0, 0, 0, 0, 0, 0, 0, 0, 0, 0, 0, 0, 0, 0, 0, 0, 0, 0, 0, 0, 0, 0, 2, 2, 2, 2, 2, 2, 2, 2, 2, 2, 2, 2, 2, 2, 2, 2, 2, 2, 2, 2, 2, 2, 2, 2, 2, 2, 2, 2, 2, 2, 2, 2, 2, 2, 2, 2, 2, 2, 2, 2, 2, 2, 2, 2, 2, 2, 2, 2, 2, 2, 2, 2, 2, 2, 2, 2, 2, 2, 2, 2, 2, 2, 2, 2, 2, 2, 2, 2, 2, 2, 2, 2, 2, 2, 2, 2, 2, 2, 2, 2, 2, 2, 2, 2, 2, 2, 2, 2, 2, 2, 2, 2, 2, 2, 2, 2, 0, 0, 0, 0, 0, 0, 0, 0, 0, 0, 0, 0, 0, 0, 0, 0, 0, 0, 0, 0, 0, 0, 0, 0, 0, 0, 0, 0, 0, 0, 0, 0, 2, 2, 2, 2, 2, 2, 2, 2, 2, 2, 2, 2, 2, 2, 2, 2, 2, 2, 2, 2, 2, 2, 2, 2, 2, 2, 2, 2, 2, 2, 2, 2, 2, 2, 2, 2, 2, 2, 2, 2, 2, 2, 2, 2, 2, 2, 2, 2, 2, 2, 2, 2, 2, 2, 2, 2, 2, 2, 2, 2, 2, 2, 2, 2, 2, 2, 2, 2, 2, 2, 2, 2, 2, 2, 2, 2, 2, 2, 2, 2, 2, 2, 2, 2, 2, 2, 2, 2, 2, 2, 2, 2, 2, 2, 2, 2, 0, 0, 0, 0, 0, 0, 0, 0, 0, 0, 0, 0, 0, 0, 0, 0, 0, 0, 0, 0, 0, 0, 0, 0, 0, 0, 0, 0, 0, 0, 0, 0, 2, 2, 2, 2, 2, 2, 2, 2, 2, 2, 2, 2, 2, 2, 2, 2, 2, 2, 2, 2, 2, 2, 2, 2, 2, 2, 2, 2, 2, 2, 2, 2, 2, 2, 2, 2, 2, 2, 2, 2, 2, 2, 2, 2, 2, 2, 2, 2, 2, 2, 2, 2, 2, 2, 2, 2, 2, 2, 2, 2, 2, 2, 2, 2, 2, 2, 2, 2, 2, 2, 2, 2, 2, 2, 2, 2, 2, 2, 2, 2, 2, 2, 2, 2, 2, 2, 2, 2, 2, 2, 2, 2, 2, 2, 2, 2, 0, 0, 0, 0, 0, 0, 0, 0, 0, 0, 0, 0, 0, 0, 0, 0, 0, 0, 0, 0, 0, 0, 0, 0, 0, 0, 0, 0, 0, 0, 0, 0, 2, 2, 2, 2, 2, 2, 2, 2, 2, 2, 2, 2, 2, 2, 2, 2, 2, 2, 2, 2, 2, 2, 2, 2, 2, 2, 2, 2, 2, 2, 2, 2, 2, 2, 2, 2, 2, 2, 2, 2, 2, 2, 2, 2, 2, 2, 2, 2, 2, 2, 2, 2, 2, 2, 2, 2, 2, 2, 2, 2, 2, 2, 2, 2, 2, 2, 2, 2, 2, 2, 2, 2, 2, 2, 2, 2, 2, 2, 2, 2, 2, 2, 2, 2, 2, 2, 2, 2, 2, 2, 2, 2, 2, 2, 2, 2, 0, 0, 0, 0, 0, 0, 0, 0, 0, 0, 0, 0, 0, 0, 0, 0, 0, 0, 0, 0, 0, 0, 0, 0, 0, 0, 0, 0, 0, 0, 0, 2, 2, 2, 2, 2, 2, 2, 2, 2, 2, 2, 2, 2, 2, 2, 2, 2, 2, 2, 2, 2, 2, 2, 2, 2, 2, 2, 2, 2, 2, 2, 2, 2, 2, 2, 2, 2, 2, 2, 2, 2, 2, 2, 2, 2, 2, 2, 2, 2, 2, 2, 2, 2, 2, 2, 2, 2, 2, 2, 2, 2, 2, 2, 2, 2, 2, 2, 2, 2, 2, 2, 2, 2, 2, 2, 2, 2, 2, 2, 2, 2, 2, 2, 2, 2, 2, 2, 2, 2, 2, 2, 2, 2, 2, 2, 2, 2, 0, 0, 0, 0, 0, 0, 0, 0, 0, 0, 0, 0, 0, 0, 0, 0, 0, 0, 0, 0, 0, 0, 0, 0, 0, 0, 0, 0, 0, 0, 0, 0, 2, 2, 2, 2, 2, 2, 2, 2, 2, 2, 2, 2, 2, 2, 2, 2, 2, 2, 2, 2, 2, 2, 2, 2, 2, 2, 2, 2, 2, 2, 2, 2, 2, 2, 2, 2, 2, 2, 2, 2, 2, 2, 2, 2, 2, 2, 2, 2, 2, 2, 2, 2, 2, 2, 2, 2, 2, 2, 2, 2, 2, 2, 2, 2, 2, 2, 2, 2, 2, 2, 2, 2, 2, 2, 2, 2, 2, 2, 2, 2, 2, 2, 2, 2, 2, 2, 2, 2, 2, 2, 2, 2, 2, 2, 2, 2, 0, 0, 0, 0, 0, 0, 0, 0, 0, 0, 0, 0, 0, 0, 0, 0, 0, 0, 0, 0, 0, 0, 0, 0, 0, 0, 0, 0, 0, 0, 0, 0, 2, 2, 2, 2, 2, 2, 2, 2, 2, 2, 2, 2, 2, 2, 2, 2, 2, 2, 2, 2, 2, 2, 2, 2, 2, 2, 2, 2, 2, 2, 2, 2, 2, 2, 2, 2, 2, 2, 2, 2, 2, 2, 2, 2, 2, 2, 2, 2, 2, 2, 2, 2, 2, 2, 2, 2, 2, 2, 2, 2, 2, 2, 2, 2, 2, 2, 2, 2, 2, 2, 2, 2, 2, 2, 2, 2, 2, 2, 2, 2, 2, 2, 2, 2, 2, 2, 2, 2, 2, 2, 2, 2, 2, 2, 2, 2, 0, 0, 0, 0, 0, 0, 0, 0, 0, 0, 0, 0, 0, 0, 0, 0, 0, 0, 0, 0, 0, 0, 0, 0, 0, 0, 0, 0, 0, 0, 0, 0, 2, 2, 2, 2, 2, 2, 2, 2, 2, 2, 2, 2, 2, 2, 2, 2, 2, 2, 2, 2, 2, 2, 2, 2, 2, 2, 2, 2, 2, 2, 2, 2, 2, 2, 2, 2, 2, 2, 2, 2, 2, 2, 2, 2, 2, 2, 2, 2, 2, 2, 2, 2, 2, 2, 2, 2, 2, 2, 2, 2, 2, 2, 2, 2, 2, 2, 2, 2, 2, 2, 2, 2, 2, 2, 2, 2, 2, 2, 2, 2, 2, 2, 2, 2, 2, 2, 2, 2, 2, 2, 2, 2, 2, 2, 2, 2, 0, 0, 0, 0, 0, 0, 0, 0, 0, 0, 0, 0, 0, 0, 0, 0, 0, 0, 0, 0, 0, 0, 0, 0, 0, 0, 0, 0, 0, 0, 0, 0])
me_cube.materials.append(mat_body)
me_cube.materials.append(mat_glass)
me_cube.materials.append(mat_tire)
me_cube.use_remesh_preserve_volume = False
me_cube.use_remesh_preserve_attributes = False
me_cube.use_mirror_vertex_groups = False
me_cube.update()
me_cube_005 = bpy.data.meshes.new('Cube.005')
me_cube_005.from_pydata([(0.0, -7.692, 0.0), (-1.0, 1.0, -1.0), (-1.0, 1.0, 1.0), (1.0, 1.0, -1.0), (1.0, 1.0, 1.0), (-1.0, -5.622, -1.0), (-1.0, -5.622, 1.0), (1.0, -5.622, -1.0), (1.0, -5.622, 1.0), (-0.5188, 3.707, -0.5188), (-0.5188, 3.707, 0.5188), (0.5188, 3.707, -0.5188), (0.5188, 3.707, 0.5188), (-0.3062, 2.67, -0.3062), (-0.3062, 2.67, 0.3062), (0.3062, 2.67, -0.3062), (0.3062, 2.67, 0.3062), (-1.0, -4.282, 1.0), (1.0, -4.282, -1.0), (-1.0, -4.282, -1.0), (1.0, -4.282, 1.0), (-2.201, 6.201, 0.0), (2.201, 6.201, 0.0), (1.0, -5.622, 0.0), (-1.0, -5.622, 0.0), (-0.5188, 3.707, 0.0), (0.5188, 3.707, 0.0), (-0.3062, 2.67, 0.0), (0.3062, 2.67, 0.0), (2.201, -1.908, 0.0), (-2.201, -1.908, 0.0), (-1.0, 1.0, -0.5), (1.0, 1.0, -0.5), (1.0, -5.622, -0.5), (-1.0, -5.622, -0.5), (-0.5188, 3.707, -0.2594), (0.5188, 3.707, -0.2594), (0.5, -6.657, 0.5), (-0.5, -6.657, 0.5), (-0.3062, 2.67, -0.1531), (0.3062, 2.67, -0.1531), (1.0, -4.282, -0.5), (-1.0, -4.282, -0.5), (-0.5, -6.657, -0.5), (0.5, -6.657, -0.5), (-1.0, 1.0, 0.5), (1.0, 1.0, 0.5), (1.0, -5.622, 0.5), (-1.0, -5.622, 0.5), (-0.5188, 3.707, 0.2594), (0.5188, 3.707, 0.2594), (-0.3062, 2.67, 0.1531), (0.3062, 2.67, 0.1531), (1.0, -4.282, 0.5), (-1.0, -4.282, 0.5), (-0.75, -6.139, 0.0), (0.75, -6.139, 0.0)], [], [(54, 17, 2, 45), (46, 50, 12, 4), (56, 47, 8, 37), (43, 44, 0), (37, 38, 0), (20, 17, 6, 8), (19, 18, 7, 5), (53, 20, 8, 47), (55, 48, 24, 34), (36, 11, 15, 40), (51, 14, 16, 52), (11, 9, 13, 15), (10, 12, 16, 14), (49, 10, 14, 51), (1, 9, 11, 3), (45, 2, 10, 49), (4, 12, 10, 2), (46, 4, 20, 53), (1, 3, 18, 19), (4, 2, 17, 20), (48, 6, 17, 54), (34, 24, 30, 42), (32, 22, 29, 41), (31, 21, 25, 35), (35, 25, 27, 39), (39, 27, 28, 40), (50, 26, 28, 52), (41, 29, 23, 33), (32, 36, 26, 22), (42, 30, 21, 31), (19, 42, 31, 1), (3, 11, 36, 32), (18, 41, 33, 7), (13, 39, 40, 15), (9, 35, 39, 13), (1, 31, 35, 9), (3, 32, 41, 18), (5, 34, 42, 19), (26, 36, 40, 28), (43, 55, 34, 5), (8, 6, 38, 37), (44, 56, 37, 0), (7, 33, 56, 44), (0, 38, 55, 43), (12, 50, 52, 16), (24, 48, 54, 30), (22, 46, 53, 29), (21, 45, 49, 25), (25, 49, 51, 27), (27, 51, 52, 28), (38, 6, 48, 55), (29, 53, 47, 23), (5, 7, 44, 43), (33, 23, 47, 56), (22, 26, 50, 46), (30, 54, 45, 21)])
me_cube_005.polygons.foreach_set('material_index', [1, 1, 0, 0, 0, 1, 1, 1, 0, 1, 1, 1, 1, 1, 1, 1, 1, 1, 1, 1, 1, 1, 1, 1, 1, 1, 1, 1, 1, 1, 1, 1, 1, 1, 1, 1, 1, 1, 1, 0, 0, 0, 0, 0, 1, 1, 1, 1, 1, 1, 0, 1, 0, 0, 1, 1])
me_cube_005.materials.append(mat_blade_002)
me_cube_005.materials.append(mat_pummel_002)
me_cube_005.use_remesh_preserve_volume = False
me_cube_005.use_remesh_preserve_attributes = False
me_cube_005.use_mirror_vertex_groups = False
me_cube_005.update()

# ---- objects
ob_cube_003 = bpy.data.objects.new('Cube.003', me_cube_007)
ob_cube_002 = bpy.data.objects.new('Cube.002', me_cube_002)
ob_cube_001 = bpy.data.objects.new('Cube.001', me_cube_001)
ob_cube = bpy.data.objects.new('Cube', me_cube)
ob_lamp = bpy.data.objects.new('Lamp', light_lamp)
ob_camera = bpy.data.objects.new('Camera', cam_camera)
ob_cube_005 = bpy.data.objects.new('Cube.005', me_cube_005)

# ---- transforms, parenting, visibility, modifiers, constraints
ob_cube_003.location = (6.432, -18.24, -0.7253)
ob_cube_003.scale = (9.974, 9.193, 0.3421)
ob_cube_003.lineart.crease_threshold = 0.0
_m = ob_cube_003.modifiers.new('Mirror', 'MIRROR')
_m.use_axis = (False, False, False)
_m = ob_cube_003.modifiers.new('Subsurf', 'SUBSURF')
_m.uv_smooth = 'PRESERVE_CORNERS'
_m.quality = 1
_m.render_levels = 1
_m.show_only_control_edges = False
ob_cube_002.location = (0.0, 0.5632, 0.0)
ob_cube_002.scale = (1.615, 2.671, 1.213)
ob_cube_002.lock_rotations_4d = False
ob_cube_002.empty_display_type = 'ARROWS'
ob_cube_002.lineart.crease_threshold = 0.0
ob_cube_001.location = (0.0, 0.5632, 0.0)
ob_cube_001.scale = (1.615, 2.671, 1.213)
ob_cube_001.lock_rotations_4d = False
ob_cube_001.empty_display_type = 'ARROWS'
ob_cube_001.lineart.crease_threshold = 0.0
ob_cube.location = (0.0, 0.5632, 0.0)
ob_cube.scale = (1.615, 2.671, 1.213)
ob_cube.lock_rotations_4d = False
ob_cube.empty_display_type = 'ARROWS'
ob_cube.lineart.crease_threshold = 0.0
ob_lamp.location = (4.076, 1.005, 5.904)
ob_lamp.rotation_euler = (0.6503, 0.05522, 1.866)
ob_lamp.lock_rotations_4d = False
ob_lamp.empty_display_type = 'ARROWS'
ob_lamp.color = (0.0, 0.0, 0.0, 0.0)
ob_lamp.lineart.crease_threshold = 0.0
ob_camera.location = (7.481, -6.508, 5.344)
ob_camera.rotation_euler = (1.109, 0.01082, 0.8149)
ob_camera.lock_rotations_4d = False
ob_camera.empty_display_type = 'ARROWS'
ob_camera.color = (0.0, 0.0, 0.0, 0.0)
ob_camera.display_type = 'WIRE'
ob_camera.lineart.crease_threshold = 0.0
ob_cube_005.location = (0.0, 0.9122, 1.358)
ob_cube_005.rotation_euler = (-0.05114, -0.0, 0.0)
ob_cube_005.scale = (0.1628, 0.1628, 0.1628)
ob_cube_005.lineart.crease_threshold = 0.0
_m = ob_cube_005.modifiers.new('Subsurf', 'SUBSURF')
_m.uv_smooth = 'PRESERVE_CORNERS'
_m.quality = 1
_m.render_levels = 1
_m.show_only_control_edges = False

# ---- collection membership
col_collection_1.objects.link(ob_cube_003)
col_collection_1.objects.link(ob_cube_002)
col_collection_1.objects.link(ob_cube_001)
col_collection_1.objects.link(ob_cube)
col_collection_1.objects.link(ob_lamp)
col_collection_1.objects.link(ob_camera)
col_collection_1.objects.link(ob_cube_005)

# ---- scene / render settings (as saved in the file)
scene.camera = ob_camera
scene.frame_start = 1; scene.frame_end = 250; scene.frame_set(1)
scene.render.engine = 'BLENDER_EEVEE_NEXT'
scene.render.resolution_percentage = 50
scene.render.dither_intensity = 0.0
scene.cycles.use_denoising = False
scene.cycles.samples = 10
scene.cycles.sampling_pattern = 'TABULATED_SOBOL'
scene.cycles.light_sampling_threshold = 0.0
scene.cycles.use_adaptive_sampling = False
scene.cycles.use_light_tree = False
scene.cycles.blur_glossy = 0.0
scene.cycles.pixel_filter_type = 'GAUSSIAN'
scene.cycles.sample_clamp_indirect = 0.0
scene.view_settings.view_transform = 'Standard'
bpy.context.view_layer.update()
